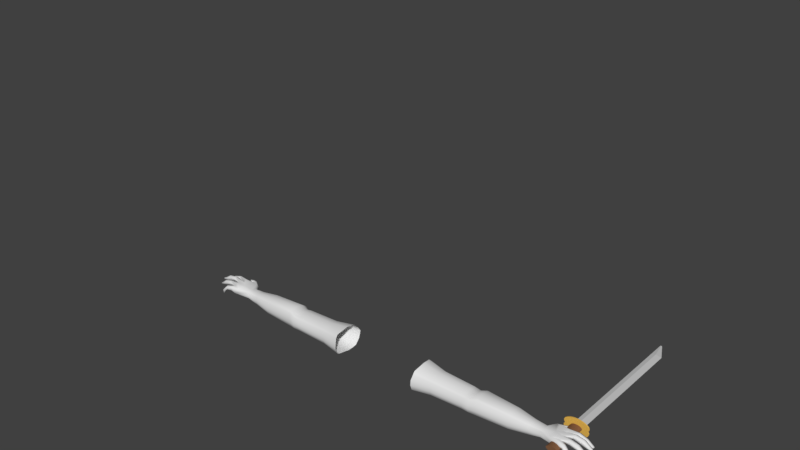 # Source: sword_arms.blend  (saved by Blender 2.77.0; exported with 4.5.12 LTS)
import bpy
from mathutils import Matrix  # noqa: F401  (used for matrix-valued properties, if any)

bpy.ops.wm.read_factory_settings(use_empty=True)
scene = bpy.context.scene
scene.name = 'Scene'

# ---- collections
col_collection_1 = bpy.data.collections.new('Collection 1'); scene.collection.children.link(col_collection_1)

# ---- materials (node trees are filled in below, after node groups)
mat_hilt = bpy.data.materials.new('Hilt')
mat_hilt.alpha_threshold = 0.0
mat_hilt.use_transparent_shadow = False
mat_hilt.diffuse_color = (0.2346, 0.1119, 0.05448, 1.0)
mat_hilt.roughness = 0.5
mat_hilt.specular_intensity = 0.0
mat_blade = bpy.data.materials.new('Blade')
mat_blade.alpha_threshold = 0.0
mat_blade.use_transparent_shadow = False
mat_blade.diffuse_color = (0.5705, 0.5705, 0.5705, 1.0)
mat_blade.roughness = 0.5
mat_blade.specular_intensity = 1.0
mat_guard = bpy.data.materials.new('Guard')
mat_guard.alpha_threshold = 0.0
mat_guard.use_transparent_shadow = False
mat_guard.diffuse_color = (0.8, 0.4799, 0.09022, 1.0)
mat_guard.specular_color = (1.0, 0.6784, 0.1371)
mat_guard.roughness = 0.5
mat_guard.specular_intensity = 1.0
mat_material_013 = bpy.data.materials.new('Material.013')
mat_material_013.alpha_threshold = 0.0
mat_material_013.use_transparent_shadow = False
mat_material_013.roughness = 0.5
mat_material_013.specular_intensity = 0.0

# ---- material node trees

# ---- world
world_world = bpy.data.worlds.new('World'); scene.world = world_world
world_world.color = (0.05088, 0.05088, 0.05088)
world_world.use_sun_shadow = False
world_world.sun_shadow_jitter_overblur = 0.0
world_world.cycles.sampling_method = 'MANUAL'

# ---- meshes
me_cylinder = bpy.data.meshes.new('Cylinder')
me_cylinder.from_pydata([(-0.03068, 0.1971, 0.475), (-0.03068, 0.1971, 5.475), (-0.07823, 0.4123, 0.475), (-0.07823, 0.4123, 5.475), (-0.06007, 0.5589, 0.475), (-0.06007, 0.5589, 5.475), (-0.00129, 0.5589, 0.475), (-0.00129, 0.5589, 5.475), (0.01687, 0.4123, 0.475), (0.01687, 0.4123, 5.475), (-0.0385, 0.5516, 6.12), (-0.03068, 0.5162, 6.12), (-0.03551, 0.5757, 6.12), (-0.02585, 0.5757, 6.12), (-0.02286, 0.5516, 6.12), (-0.03068, 0.7971, 0.455), (-0.03068, 0.7971, 0.495), (0.02785, 0.8375, 0.455), (0.02785, 0.8375, 0.495), (0.08413, 0.834, 0.455), (0.08413, 0.834, 0.495), (0.136, 0.8128, 0.455), (0.136, 0.8128, 0.495), (0.1815, 0.7507, 0.455), (0.1815, 0.7507, 0.495), (0.2188, 0.6749, 0.455), (0.2188, 0.6749, 0.495), (0.2465, 0.5884, 0.455), (0.2465, 0.5884, 0.495), (0.2636, 0.4946, 0.455), (0.2636, 0.4946, 0.495), (0.2693, 0.3971, 0.455), (0.2693, 0.3971, 0.495), (0.2636, 0.2996, 0.455), (0.2636, 0.2996, 0.495), (0.2465, 0.2058, 0.455), (0.2465, 0.2058, 0.495), (0.2188, 0.1193, 0.455), (0.2188, 0.1193, 0.495), (0.1815, 0.04355, 0.455), (0.1815, 0.04355, 0.495), (0.136, -0.01863, 0.455), (0.136, -0.01863, 0.495), (0.08413, -0.03984, 0.455), (0.08413, -0.03984, 0.495), (0.02785, -0.04329, 0.455), (0.02785, -0.04329, 0.495), (-0.03068, -0.002897, 0.455), (-0.03068, -0.002897, 0.495), (-0.08921, -0.04329, 0.455), (-0.08921, -0.04329, 0.495), (-0.1455, -0.03984, 0.455), (-0.1455, -0.03984, 0.495), (-0.1974, -0.01863, 0.455), (-0.1974, -0.01863, 0.495), (-0.2428, 0.04355, 0.455), (-0.2428, 0.04355, 0.495), (-0.2801, 0.1193, 0.455), (-0.2801, 0.1193, 0.495), (-0.3078, 0.2058, 0.455), (-0.3078, 0.2058, 0.495), (-0.3249, 0.2996, 0.455), (-0.3249, 0.2996, 0.495), (-0.3307, 0.3971, 0.455), (-0.3307, 0.3971, 0.495), (-0.3249, 0.4946, 0.455), (-0.3249, 0.4946, 0.495), (-0.3078, 0.5884, 0.455), (-0.3078, 0.5884, 0.495), (-0.2801, 0.6749, 0.455), (-0.2801, 0.6749, 0.495), (-0.2428, 0.7507, 0.455), (-0.2428, 0.7507, 0.495), (-0.1974, 0.8128, 0.455), (-0.1974, 0.8128, 0.495), (-0.1455, 0.834, 0.455), (-0.1455, 0.834, 0.495), (-0.08921, 0.8375, 0.455), (-0.08921, 0.8375, 0.495), (-0.03068, 0.5971, -0.925), (-0.03068, 0.5971, 0.475), (-0.01117, 0.5933, -0.925), (-0.01117, 0.5933, 0.475), (0.007589, 0.5819, -0.925), (0.007589, 0.5819, 0.475), (0.02488, 0.5634, -0.925), (0.02488, 0.5634, 0.475), (0.04003, 0.5385, -0.925), (0.04003, 0.5385, 0.475), (0.05247, 0.5082, -0.925), (0.05247, 0.5082, 0.475), (0.06171, 0.4736, -0.925), (0.06171, 0.4736, 0.475), (0.0674, 0.4361, -0.925), (0.0674, 0.4361, 0.475), (0.06932, 0.3971, -0.925), (0.06932, 0.3971, 0.475), (0.0674, 0.3581, -0.925), (0.0674, 0.3581, 0.475), (0.06171, 0.3206, -0.925), (0.06171, 0.3206, 0.475), (0.05247, 0.286, -0.925), (0.05247, 0.286, 0.475), (0.04003, 0.2557, -0.925), (0.04003, 0.2557, 0.475), (0.02488, 0.2308, -0.925), (0.02488, 0.2308, 0.475), (0.007589, 0.2123, -0.925), (0.007589, 0.2123, 0.475), (-0.01117, 0.2009, -0.925), (-0.01117, 0.2009, 0.475), (-0.03068, 0.1971, -0.925), (-0.03068, 0.1971, 0.475), (-0.05019, 0.2009, -0.925), (-0.05019, 0.2009, 0.475), (-0.06895, 0.2123, -0.925), (-0.06895, 0.2123, 0.475), (-0.08624, 0.2308, -0.925), (-0.08624, 0.2308, 0.475), (-0.1014, 0.2557, -0.925), (-0.1014, 0.2557, 0.475), (-0.1138, 0.286, -0.925), (-0.1138, 0.286, 0.475), (-0.1231, 0.3206, -0.925), (-0.1231, 0.3206, 0.475), (-0.1288, 0.3581, -0.925), (-0.1288, 0.3581, 0.475), (-0.1307, 0.3971, -0.925), (-0.1307, 0.3971, 0.475), (-0.1288, 0.4361, -0.925), (-0.1288, 0.4361, 0.475), (-0.1231, 0.4736, -0.925), (-0.1231, 0.4736, 0.475), (-0.1138, 0.5082, -0.925), (-0.1138, 0.5082, 0.475), (-0.1014, 0.5385, -0.925), (-0.1014, 0.5385, 0.475), (-0.08624, 0.5634, -0.925), (-0.08624, 0.5634, 0.475), (-0.06895, 0.5819, -0.925), (-0.06895, 0.5819, 0.475), (-0.05019, 0.5933, -0.925), (-0.05019, 0.5933, 0.475)], [], [(0, 1, 3, 2), (2, 3, 5, 4), (4, 5, 7, 6), (9, 7, 13, 14), (6, 7, 9, 8), (8, 9, 1, 0), (0, 2, 4, 6, 8), (10, 11, 14, 13, 12), (5, 3, 10, 12), (1, 9, 14, 11), (3, 1, 11, 10), (7, 5, 12, 13), (15, 16, 18, 17), (17, 18, 20, 19), (19, 20, 22, 21), (21, 22, 24, 23), (23, 24, 26, 25), (25, 26, 28, 27), (27, 28, 30, 29), (29, 30, 32, 31), (31, 32, 34, 33), (33, 34, 36, 35), (35, 36, 38, 37), (37, 38, 40, 39), (39, 40, 42, 41), (41, 42, 44, 43), (43, 44, 46, 45), (45, 46, 48, 47), (47, 48, 50, 49), (49, 50, 52, 51), (51, 52, 54, 53), (53, 54, 56, 55), (55, 56, 58, 57), (57, 58, 60, 59), (59, 60, 62, 61), (61, 62, 64, 63), (63, 64, 66, 65), (65, 66, 68, 67), (67, 68, 70, 69), (69, 70, 72, 71), (71, 72, 74, 73), (73, 74, 76, 75), (18, 16, 78, 76, 74, 72, 70, 68, 66, 64, 62, 60, 58, 56, 54, 52, 50, 48, 46, 44, 42, 40, 38, 36, 34, 32, 30, 28, 26, 24, 22, 20), (75, 76, 78, 77), (77, 78, 16, 15), (15, 17, 19, 21, 23, 25, 27, 29, 31, 33, 35, 37, 39, 41, 43, 45, 47, 49, 51, 53, 55, 57, 59, 61, 63, 65, 67, 69, 71, 73, 75, 77), (79, 80, 82, 81), (81, 82, 84, 83), (83, 84, 86, 85), (85, 86, 88, 87), (87, 88, 90, 89), (89, 90, 92, 91), (91, 92, 94, 93), (93, 94, 96, 95), (95, 96, 98, 97), (97, 98, 100, 99), (99, 100, 102, 101), (101, 102, 104, 103), (103, 104, 106, 105), (105, 106, 108, 107), (107, 108, 110, 109), (109, 110, 112, 111), (111, 112, 114, 113), (113, 114, 116, 115), (115, 116, 118, 117), (117, 118, 120, 119), (119, 120, 122, 121), (121, 122, 124, 123), (123, 124, 126, 125), (125, 126, 128, 127), (127, 128, 130, 129), (129, 130, 132, 131), (131, 132, 134, 133), (133, 134, 136, 135), (135, 136, 138, 137), (137, 138, 140, 139), (82, 80, 142, 140, 138, 136, 134, 132, 130, 128, 126, 124, 122, 120, 118, 116, 114, 112, 110, 108, 106, 104, 102, 100, 98, 96, 94, 92, 90, 88, 86, 84), (139, 140, 142, 141), (141, 142, 80, 79), (79, 81, 83, 85, 87, 89, 91, 93, 95, 97, 99, 101, 103, 105, 107, 109, 111, 113, 115, 117, 119, 121, 123, 125, 127, 129, 131, 133, 135, 137, 139, 141)])
me_cylinder.polygons.foreach_set('material_index', [1, 1, 1, 1, 1, 1, 1, 1, 1, 1, 1, 1, 2, 2, 2, 2, 2, 2, 2, 2, 2, 2, 2, 2, 2, 2, 2, 2, 2, 2, 2, 2, 2, 2, 2, 2, 2, 2, 2, 2, 2, 2, 2, 2, 2, 2, 0, 0, 0, 0, 0, 0, 0, 0, 0, 0, 0, 0, 0, 0, 0, 0, 0, 0, 0, 0, 0, 0, 0, 0, 0, 0, 0, 0, 0, 0, 0, 0, 0, 0])
me_cylinder.materials.append(mat_hilt)
me_cylinder.materials.append(mat_blade)
me_cylinder.materials.append(mat_guard)
me_cylinder.use_remesh_preserve_volume = False
me_cylinder.use_remesh_preserve_attributes = False
me_cylinder.use_mirror_vertex_groups = False
me_cylinder.update()
me_cube_005 = bpy.data.meshes.new('Cube.005')
me_cube_005.from_pydata([(32.86, 36.41, -0.1865), (32.85, 36.46, -1.051), (32.85, 36.11, -2.056), (32.87, 35.07, -2.64), (32.89, 34.22, -2.871), (32.92, 33.19, -2.887), (32.79, 32.47, -2.599), (32.81, 31.85, -1.751), (32.93, 31.87, 0.3454), (32.93, 31.29, -0.5528), (32.93, 32.82, 1.15), (33.04, 34.29, 1.36), (33.04, 35.68, 1.18), (33.03, 36.05, 0.7769), (39.78, 35.5, -0.3781), (39.77, 35.53, -0.9114), (39.77, 35.31, -1.156), (39.79, 34.67, -1.516), (39.8, 34.14, -1.658), (39.82, 33.51, -1.668), (39.74, 33.07, -1.491), (39.75, 32.68, -1.129), (39.82, 32.7, -0.05), (39.82, 32.34, -0.604), (39.82, 33.28, 0.4466), (39.89, 34.19, 0.576), (39.89, 35.05, 0.465), (39.88, 35.28, 0.2161), (41.0, 31.63, 0.5451), (42.3, 34.24, 0.8586), (42.3, 35.99, 0.7197), (43.94, 31.7, 0.6967), (44.02, 34.24, 0.8586), (44.02, 36.6, 0.7197), (44.02, 35.62, 0.7892), (45.59, 36.97, 0.4353), (45.6, 36.0, 0.5047), (46.5, 37.1, -0.4926), (46.5, 36.13, -0.4231), (46.86, 36.92, -1.461), (46.86, 36.31, -1.417), (45.92, 34.4, 0.9164), (45.92, 35.39, 0.847), (47.64, 34.42, 0.5075), (47.64, 35.41, 0.438), (49.12, 34.57, -0.4228), (49.11, 35.23, -0.4692), (43.98, 32.97, 0.7777), (46.08, 33.92, 1.225), (46.03, 32.88, 1.144), (47.99, 33.84, 0.8586), (47.95, 32.83, 0.7777), (49.77, 33.75, 0.0009842), (49.74, 33.22, -0.04945), (41.8, 35.51, -0.9699), (41.81, 34.15, -0.9492), (42.27, 32.28, -1.387), (41.82, 33.42, -1.057), (41.8, 34.83, -1.059), (46.56, 36.92, -1.461), (46.56, 36.31, -1.417), (46.08, 37.1, -0.7016), (46.08, 36.13, -0.6321), (45.33, 36.96, -0.01274), (45.33, 36.13, 0.05671), (44.12, 36.8, 0.08466), (44.12, 35.91, 0.1541), (43.14, 36.63, -0.3364), (43.14, 35.75, -0.6036), (36.96, 32.47, -1.461), (37.05, 32.07, -0.6088), (36.94, 32.91, -2.064), (37.04, 33.42, -2.125), (36.99, 35.71, -0.3484), (37.11, 35.46, 0.3365), (37.05, 32.48, 0.02972), (36.99, 35.75, -0.9631), (37.05, 33.16, 0.6021), (36.99, 35.5, -1.677), (37.12, 34.2, 0.7512), (37.01, 34.76, -1.98), (37.12, 35.2, 0.6233), (37.02, 34.15, -2.113), (46.08, 31.44, 0.6967), (46.12, 32.58, 0.7777), (47.85, 31.46, 0.1303), (47.89, 32.47, 0.2113), (49.06, 31.52, -0.7324), (49.09, 32.16, -0.6808), (49.0, 34.57, -0.7738), (49.0, 35.23, -0.8201), (47.6, 34.41, -0.1023), (47.6, 35.4, -0.1718), (46.01, 34.41, 0.2723), (46.01, 35.4, 0.2028), (44.22, 34.41, 0.2723), (44.22, 35.4, 0.2028), (43.22, 34.41, -0.4874), (49.77, 33.75, -0.4109), (49.74, 33.22, -0.4613), (47.95, 33.91, 0.176), (47.91, 33.06, 0.09501), (46.02, 33.91, 0.6864), (45.98, 33.06, 0.6054), (44.02, 34.05, 0.2809), (43.97, 33.06, 0.1999), (48.95, 31.52, -1.128), (42.97, 33.06, -0.411), (48.97, 32.16, -1.077), (47.58, 31.46, -0.3663), (47.62, 32.47, -0.2853), (45.99, 31.46, 0.08878), (46.04, 32.47, 0.1698), (43.98, 31.64, 0.08878), (44.02, 32.47, 0.1698), (42.86, 31.64, -0.5771), (42.32, 31.66, 0.6131), (40.49, 31.8, -1.112), (40.56, 31.45, -0.2479), (41.33, 31.3, -0.773), (41.22, 30.96, -0.2479), (40.82, 31.85, -1.43), (42.87, 29.92, -0.8334), (42.77, 29.88, -0.3083), (43.62, 30.1, -0.661), (43.51, 30.06, -0.1359), (44.38, 30.09, -0.592), (44.28, 30.05, -0.06689), (44.38, 30.49, -0.592), (44.28, 30.46, -0.06689), (43.61, 30.78, -0.592), (43.5, 30.74, -0.06689), (42.96, 30.75, -0.592), (42.86, 30.71, -0.06689), (43.51, 30.06, -0.02792), (42.77, 30.11, -0.1017), (41.63, 31.65, 0.5777), (44.54, 30.28, -0.592), (44.43, 30.24, -0.06689), (42.81, 30.4, -0.08505), (43.51, 30.39, -0.006843), (42.06, 31.1, -0.9557), (42.91, 30.31, -0.8771), (43.61, 30.43, -0.7148), (43.96, 32.33, 1.079), (42.05, 32.85, -1.419), (46.1, 32.01, 0.9963), (47.87, 31.97, 0.3929), (49.4, 31.92, -0.7066), (49.12, 32.0, -1.221), (47.6, 31.97, -0.3882), (46.02, 31.97, -0.0592), (44.0, 32.05, -0.0595), (42.77, 32.25, -0.6991), (44.0, 33.6, 1.138), (46.06, 33.4, 1.471), (47.97, 33.34, 1.105), (49.91, 33.48, -0.09457), (41.82, 33.79, -0.8165), (49.91, 33.48, -0.5065), (47.93, 33.48, -0.004886), (46.0, 33.48, 0.5055), (44.0, 33.55, 0.2402), (43.1, 33.73, -0.449), (44.02, 34.93, 1.035), (45.92, 34.9, 1.093), (47.64, 34.91, 0.6841), (49.3, 34.9, -0.446), (41.81, 34.49, -1.004), (49.06, 34.9, -0.958), (47.6, 34.9, -0.276), (46.01, 34.9, 0.09862), (44.22, 34.9, 0.2376), (43.18, 35.08, -0.4851), (44.02, 36.11, 0.9622), (45.59, 36.48, 0.6777), (46.5, 36.62, -0.2501), (46.94, 36.62, -1.571), (41.8, 35.17, -1.014), (46.64, 36.62, -1.571), (46.08, 36.62, -0.7634), (45.33, 36.54, -0.0746), (44.12, 36.35, 0.1194), (43.14, 36.19, -0.538), (43.13, 33.29, 0.969), (32.86, 35.54, -2.38), (39.78, 34.96, -1.356), (42.4, 35.24, -0.8563), (42.4, 36.01, -0.688), (37.0, 35.09, -1.845), (42.44, 34.27, -0.7437), (42.33, 33.26, -0.7693), (42.61, 31.99, -1.177), (42.37, 32.58, -1.099), (42.39, 33.76, -0.653), (42.42, 34.75, -0.7731), (42.4, 35.62, -0.8024), (25.21, 36.81, -0.04576), (25.2, 36.87, -1.071), (25.2, 36.46, -2.262), (25.23, 35.23, -2.955), (25.25, 34.22, -3.062), (25.29, 33.0, -3.081), (25.13, 32.15, -2.907), (25.16, 31.41, -1.901), (25.3, 31.43, 0.585), (25.24, 31.0, -0.5445), (25.3, 32.56, 1.424), (25.43, 34.3, 1.788), (25.43, 35.96, 1.575), (25.41, 36.4, 1.097), (25.22, 35.78, -2.647), (23.84, 37.12, -0.2315), (23.83, 37.16, -1.045), (23.83, 36.84, -1.99), (23.85, 35.02, -2.54), (23.87, 34.22, -2.756), (23.9, 33.25, -2.772), (23.77, 32.58, -2.501), (23.79, 31.99, -1.703), (23.91, 32.01, 0.2688), (23.91, 31.46, -0.576), (23.91, 32.9, 1.026), (24.01, 34.29, 1.223), (24.01, 36.44, 1.054), (24.0, 36.78, 0.6746), (23.84, 36.3, -2.295), (22.31, 37.05, -0.2315), (22.31, 37.1, -1.045), (22.31, 36.77, -1.99), (22.33, 34.96, -2.54), (22.35, 34.15, -2.756), (22.37, 33.18, -2.772), (22.25, 32.51, -2.501), (22.27, 31.75, -1.703), (22.38, 31.77, 0.2688), (22.38, 31.22, -0.576), (22.39, 32.84, 1.296), (22.49, 34.22, 1.467), (22.49, 36.37, 1.153), (22.47, 36.72, 0.6746), (22.32, 36.23, -2.295), (14.68, 37.28, -0.1709), (14.67, 37.34, -1.058), (14.67, 36.98, -2.088), (14.7, 35.0, -2.687), (14.72, 34.12, -2.924), (14.74, 33.07, -2.941), (14.61, 32.33, -2.645), (14.63, 31.5, -1.775), (14.75, 31.52, 0.3746), (14.75, 30.93, -0.5465), (14.76, 32.69, 1.494), (14.87, 34.2, 1.681), (14.87, 36.54, 1.338), (14.85, 36.92, 0.817), (14.69, 36.39, -2.42), (10.28, 38.05, 0.02782), (10.27, 38.12, -1.099), (10.27, 37.67, -2.409), (10.3, 35.15, -3.171), (10.33, 34.03, -3.472), (10.36, 32.69, -3.493), (10.19, 31.76, -3.118), (10.22, 30.7, -2.012), (10.38, 30.73, 0.7213), (10.38, 29.97, -0.4497), (10.38, 32.21, 2.145), (10.52, 34.13, 2.382), (10.52, 37.11, 1.947), (10.5, 37.59, 1.284), (10.29, 36.92, -2.832), (-32.86, 36.41, -0.1865), (-32.85, 36.46, -1.051), (-32.85, 36.11, -2.056), (-32.87, 35.07, -2.64), (-32.89, 34.22, -2.871), (-32.92, 33.19, -2.887), (-32.79, 32.47, -2.599), (-32.81, 31.85, -1.751), (-32.93, 31.87, 0.3454), (-32.93, 31.29, -0.5528), (-32.93, 32.82, 1.15), (-33.04, 34.29, 1.36), (-33.04, 35.68, 1.18), (-33.03, 36.05, 0.7769), (-39.78, 35.5, -0.3781), (-39.77, 35.53, -0.9114), (-39.77, 35.31, -1.156), (-39.79, 34.67, -1.516), (-39.8, 34.14, -1.658), (-39.82, 33.51, -1.668), (-39.74, 33.07, -1.491), (-39.75, 32.68, -1.129), (-39.82, 32.7, -0.05), (-39.82, 32.34, -0.604), (-39.82, 33.28, 0.4466), (-39.89, 34.19, 0.576), (-39.89, 35.05, 0.465), (-39.88, 35.28, 0.2161), (-41.0, 31.63, 0.5451), (-42.3, 34.24, 0.8586), (-42.3, 35.99, 0.7197), (-43.94, 31.7, 0.6967), (-44.02, 34.24, 0.8586), (-44.02, 36.6, 0.7197), (-44.02, 35.62, 0.7892), (-45.59, 36.97, 0.4353), (-45.6, 36.0, 0.5047), (-46.5, 37.1, -0.4926), (-46.5, 36.13, -0.4231), (-46.86, 36.92, -1.461), (-46.86, 36.31, -1.417), (-45.92, 34.4, 0.9164), (-45.92, 35.39, 0.847), (-47.64, 34.42, 0.5074), (-47.64, 35.41, 0.438), (-49.12, 34.57, -0.4228), (-49.11, 35.23, -0.4692), (-43.98, 32.97, 0.7777), (-46.08, 33.92, 1.225), (-46.03, 32.88, 1.144), (-47.99, 33.84, 0.8586), (-47.95, 32.83, 0.7777), (-49.77, 33.75, 0.0009832), (-49.74, 33.22, -0.04945), (-41.8, 35.51, -0.9699), (-41.81, 34.15, -0.9492), (-42.27, 32.28, -1.387), (-41.82, 33.42, -1.057), (-41.8, 34.83, -1.059), (-46.56, 36.92, -1.461), (-46.56, 36.31, -1.417), (-46.08, 37.1, -0.7016), (-46.08, 36.13, -0.6321), (-45.33, 36.96, -0.01274), (-45.33, 36.13, 0.05671), (-44.12, 36.8, 0.08466), (-44.12, 35.91, 0.1541), (-43.14, 36.63, -0.3364), (-43.14, 35.75, -0.6036), (-36.96, 32.47, -1.461), (-37.05, 32.07, -0.6088), (-36.94, 32.91, -2.064), (-37.04, 33.42, -2.125), (-36.99, 35.71, -0.3484), (-37.11, 35.46, 0.3365), (-37.05, 32.48, 0.02972), (-36.99, 35.75, -0.9631), (-37.05, 33.16, 0.6021), (-36.99, 35.5, -1.677), (-37.12, 34.2, 0.7512), (-37.01, 34.76, -1.98), (-37.12, 35.2, 0.6233), (-37.02, 34.15, -2.113), (-46.08, 31.44, 0.6967), (-46.12, 32.58, 0.7777), (-47.85, 31.46, 0.1303), (-47.89, 32.47, 0.2113), (-49.06, 31.52, -0.7324), (-49.09, 32.16, -0.6809), (-49.0, 34.57, -0.7738), (-49.0, 35.23, -0.8201), (-47.6, 34.41, -0.1023), (-47.6, 35.4, -0.1718), (-46.01, 34.41, 0.2723), (-46.01, 35.4, 0.2028), (-44.22, 34.41, 0.2723), (-44.22, 35.4, 0.2028), (-43.22, 34.41, -0.4874), (-49.77, 33.75, -0.4109), (-49.74, 33.22, -0.4613), (-47.95, 33.91, 0.176), (-47.91, 33.06, 0.095), (-46.02, 33.91, 0.6864), (-45.98, 33.06, 0.6054), (-44.02, 34.05, 0.2809), (-43.97, 33.06, 0.1999), (-48.95, 31.52, -1.128), (-42.97, 33.06, -0.411), (-48.97, 32.16, -1.077), (-47.58, 31.46, -0.3663), (-47.62, 32.47, -0.2853), (-45.99, 31.46, 0.08878), (-46.04, 32.47, 0.1697), (-43.98, 31.64, 0.08878), (-44.02, 32.47, 0.1698), (-42.86, 31.64, -0.5771), (-42.32, 31.66, 0.6131), (-40.49, 31.8, -1.112), (-40.56, 31.45, -0.2479), (-41.33, 31.3, -0.773), (-41.22, 30.96, -0.2479), (-40.82, 31.85, -1.43), (-42.87, 29.92, -0.8334), (-42.77, 29.88, -0.3083), (-43.62, 30.1, -0.661), (-43.51, 30.06, -0.1359), (-44.38, 30.09, -0.592), (-44.28, 30.05, -0.06689), (-44.38, 30.49, -0.592), (-44.28, 30.46, -0.06689), (-43.61, 30.78, -0.592), (-43.5, 30.74, -0.06689), (-42.96, 30.75, -0.592), (-42.86, 30.71, -0.06689), (-43.51, 30.06, -0.02792), (-42.77, 30.11, -0.1017), (-41.63, 31.65, 0.5777), (-44.54, 30.28, -0.592), (-44.43, 30.24, -0.06689), (-42.81, 30.4, -0.08505), (-43.51, 30.39, -0.006843), (-42.06, 31.1, -0.9557), (-42.91, 30.31, -0.8771), (-43.61, 30.43, -0.7148), (-43.96, 32.33, 1.079), (-42.05, 32.85, -1.419), (-46.1, 32.01, 0.9963), (-47.87, 31.97, 0.3929), (-49.4, 31.92, -0.7066), (-49.12, 32.0, -1.221), (-47.6, 31.97, -0.3882), (-46.02, 31.97, -0.05921), (-44.0, 32.05, -0.0595), (-42.77, 32.25, -0.6991), (-44.0, 33.6, 1.138), (-46.06, 33.4, 1.471), (-47.97, 33.34, 1.105), (-49.91, 33.48, -0.09457), (-41.82, 33.79, -0.8165), (-49.91, 33.48, -0.5065), (-47.93, 33.48, -0.004886), (-46.0, 33.48, 0.5055), (-44.0, 33.55, 0.2402), (-43.1, 33.73, -0.449), (-44.02, 34.93, 1.035), (-45.92, 34.9, 1.093), (-47.64, 34.91, 0.6841), (-49.3, 34.9, -0.446), (-41.81, 34.49, -1.004), (-49.06, 34.9, -0.958), (-47.6, 34.9, -0.276), (-46.01, 34.9, 0.09862), (-44.22, 34.9, 0.2376), (-43.18, 35.08, -0.4851), (-44.02, 36.11, 0.9622), (-45.59, 36.48, 0.6777), (-46.5, 36.62, -0.2501), (-46.94, 36.62, -1.571), (-41.8, 35.17, -1.014), (-46.64, 36.62, -1.571), (-46.08, 36.62, -0.7634), (-45.33, 36.54, -0.07461), (-44.12, 36.35, 0.1194), (-43.14, 36.19, -0.538), (-43.13, 33.29, 0.969), (-32.86, 35.54, -2.38), (-39.78, 34.96, -1.356), (-42.4, 35.24, -0.8563), (-42.4, 36.01, -0.688), (-37.0, 35.09, -1.845), (-42.44, 34.27, -0.7437), (-42.33, 33.26, -0.7693), (-42.61, 31.99, -1.177), (-42.37, 32.58, -1.099), (-42.39, 33.76, -0.653), (-42.42, 34.75, -0.7731), (-42.4, 35.62, -0.8024), (-25.21, 36.81, -0.04576), (-25.2, 36.87, -1.071), (-25.2, 36.46, -2.262), (-25.23, 35.23, -2.955), (-25.25, 34.22, -3.062), (-25.29, 33.0, -3.081), (-25.13, 32.15, -2.907), (-25.16, 31.41, -1.901), (-25.3, 31.43, 0.585), (-25.24, 31.0, -0.5445), (-25.3, 32.56, 1.424), (-25.43, 34.3, 1.788), (-25.43, 35.96, 1.575), (-25.41, 36.4, 1.097), (-25.22, 35.78, -2.647), (-23.84, 37.12, -0.2315), (-23.83, 37.16, -1.045), (-23.83, 36.84, -1.99), (-23.85, 35.02, -2.54), (-23.87, 34.22, -2.756), (-23.9, 33.25, -2.772), (-23.77, 32.58, -2.501), (-23.79, 31.99, -1.703), (-23.91, 32.01, 0.2688), (-23.91, 31.46, -0.576), (-23.91, 32.9, 1.026), (-24.01, 34.29, 1.223), (-24.01, 36.44, 1.054), (-24.0, 36.78, 0.6746), (-23.84, 36.3, -2.295), (-22.31, 37.05, -0.2315), (-22.31, 37.1, -1.045), (-22.31, 36.77, -1.99), (-22.33, 34.96, -2.54), (-22.35, 34.15, -2.756), (-22.37, 33.18, -2.772), (-22.25, 32.51, -2.501), (-22.27, 31.75, -1.703), (-22.38, 31.77, 0.2688), (-22.38, 31.22, -0.576), (-22.39, 32.84, 1.296), (-22.49, 34.22, 1.467), (-22.49, 36.37, 1.153), (-22.47, 36.72, 0.6746), (-22.32, 36.23, -2.295), (-14.68, 37.28, -0.1709), (-14.67, 37.34, -1.058), (-14.67, 36.98, -2.088), (-14.7, 35.0, -2.687), (-14.72, 34.12, -2.924), (-14.74, 33.07, -2.941), (-14.61, 32.33, -2.645), (-14.63, 31.5, -1.775), (-14.75, 31.52, 0.3746), (-14.75, 30.93, -0.5465), (-14.76, 32.69, 1.494), (-14.87, 34.2, 1.681), (-14.87, 36.54, 1.338), (-14.85, 36.92, 0.817), (-14.69, 36.39, -2.42), (-10.28, 38.05, 0.02782), (-10.27, 38.12, -1.099), (-10.27, 37.67, -2.409), (-10.3, 35.15, -3.171), (-10.33, 34.03, -3.472), (-10.36, 32.69, -3.493), (-10.19, 31.76, -3.118), (-10.22, 30.7, -2.012), (-10.38, 30.73, 0.7213), (-10.38, 29.97, -0.4497), (-10.38, 32.21, 2.145), (-10.52, 34.13, 2.382), (-10.52, 37.11, 1.947), (-10.5, 37.59, 1.284), (-10.29, 36.92, -2.832)], [], [(70, 23, 21, 69), (71, 20, 19, 72), (73, 14, 27, 74), (69, 21, 20, 71), (75, 22, 23, 70), (76, 15, 14, 73), (77, 24, 22, 75), (78, 16, 15, 76), (79, 25, 24, 77), (189, 186, 16, 78), (81, 26, 25, 79), (82, 18, 17, 80), (74, 27, 26, 81), (72, 19, 18, 82), (26, 30, 29, 25), (25, 29, 28, 24), (29, 136, 28), (31, 116, 144), (174, 175, 36, 34), (175, 176, 38, 36), (176, 177, 40, 38), (164, 165, 41, 32), (165, 166, 43, 41), (166, 167, 45, 43), (154, 155, 49, 47), (155, 156, 51, 49), (156, 157, 53, 51), (19, 56, 145, 57, 158, 55, 18), (18, 55, 168, 58, 178, 54, 17), (177, 179, 60, 40), (179, 180, 62, 60), (180, 181, 64, 62), (181, 182, 66, 64), (182, 183, 68, 66), (196, 178, 58, 187), (5, 72, 82, 4), (13, 74, 81, 12), (4, 82, 80, 3), (12, 81, 79, 11), (185, 189, 78, 2), (11, 79, 77, 10), (2, 78, 76, 1), (10, 77, 75, 8), (1, 76, 73, 0), (8, 75, 70, 9), (7, 69, 71, 6), (0, 73, 74, 13), (6, 71, 72, 5), (9, 70, 69, 7), (144, 146, 83, 31), (146, 147, 85, 83), (147, 148, 87, 85), (39, 37, 61, 59), (37, 35, 63, 61), (35, 33, 65, 63), (33, 30, 67, 65), (186, 17, 54, 188), (16, 67, 15), (15, 67, 14), (27, 14, 67), (27, 67, 30, 26), (34, 36, 64, 66), (36, 38, 62, 64), (38, 40, 60, 62), (167, 169, 89, 45), (169, 170, 91, 89), (170, 171, 93, 91), (171, 172, 95, 93), (68, 96, 66), (66, 96, 34), (42, 34, 96, 94), (44, 42, 94, 92), (46, 44, 92, 90), (43, 45, 89, 91), (41, 43, 91, 93), (32, 41, 93, 95), (195, 190, 97, 173), (172, 173, 97, 95), (157, 159, 99, 53), (159, 160, 101, 99), (160, 161, 103, 101), (161, 162, 105, 103), (104, 32, 95), (95, 97, 104), (48, 32, 104, 102), (50, 48, 102, 100), (52, 50, 100, 98), (194, 191, 107, 163), (162, 163, 107, 105), (47, 49, 103, 105), (49, 51, 101, 103), (51, 53, 99, 101), (148, 149, 106, 87), (149, 150, 109, 106), (150, 151, 111, 109), (151, 152, 113, 111), (31, 83, 111, 113), (83, 85, 109, 111), (85, 87, 106, 109), (105, 114, 47), (107, 114, 105), (84, 47, 114, 112), (86, 84, 112, 110), (88, 86, 110, 108), (19, 20, 56), (56, 20, 121), (193, 192, 115, 153), (152, 153, 115, 113), (24, 28, 22), (22, 28, 23), (116, 31, 113, 115), (23, 118, 117, 21), (118, 120, 119, 117), (23, 28, 118), (117, 121, 21), (119, 121, 117), (21, 121, 20), (121, 119, 56), (120, 123, 122, 119), (123, 125, 124, 122), (125, 127, 126, 124), (138, 129, 128, 137), (129, 131, 130, 128), (131, 133, 132, 130), (133, 116, 115, 132), (118, 28, 120), (140, 134, 135, 139), (120, 28, 135, 123), (136, 116, 133, 139), (134, 125, 123, 135), (125, 134, 127), (138, 140, 131, 129), (119, 141, 56), (141, 142, 132, 115), (142, 143, 130, 132), (143, 137, 128, 130), (124, 126, 137, 143), (122, 124, 143, 142), (119, 122, 142, 141), (127, 134, 140, 138), (28, 136, 139, 135), (131, 140, 139, 133), (127, 138, 137, 126), (115, 192, 56, 141), (114, 107, 153, 152), (191, 193, 153, 107), (112, 114, 152, 151), (110, 112, 151, 150), (108, 110, 150, 149), (88, 108, 149, 148), (86, 88, 148, 147), (84, 86, 147, 146), (47, 84, 146, 144), (104, 97, 163, 162), (190, 194, 163, 97), (102, 104, 162, 161), (100, 102, 161, 160), (98, 100, 160, 159), (52, 98, 159, 157), (50, 52, 157, 156), (48, 50, 156, 155), (32, 48, 155, 154), (96, 68, 173, 172), (187, 195, 173, 68), (94, 96, 172, 171), (92, 94, 171, 170), (90, 92, 170, 169), (46, 90, 169, 167), (44, 46, 167, 166), (42, 44, 166, 165), (34, 42, 165, 164), (188, 54, 178, 196), (65, 67, 183, 182), (63, 65, 182, 181), (61, 63, 181, 180), (59, 61, 180, 179), (39, 59, 179, 177), (37, 39, 177, 176), (35, 37, 176, 175), (33, 35, 175, 174), (116, 136, 144), (144, 184, 47), (136, 29, 184, 144), (154, 47, 184), (154, 184, 29, 32), (164, 32, 29), (164, 30, 34), (174, 34, 30), (33, 174, 30), (29, 30, 164), (67, 188, 196, 183), (58, 168, 195, 187), (55, 158, 194, 190), (57, 145, 193, 191), (145, 56, 192, 193), (158, 57, 191, 194), (168, 55, 190, 195), (16, 186, 188, 67), (3, 80, 189, 185), (183, 196, 187, 68), (80, 17, 186, 189), (11, 208, 209, 12), (3, 200, 201, 4), (12, 209, 210, 13), (2, 199, 211, 185), (4, 201, 202, 5), (7, 204, 206, 9), (5, 202, 203, 6), (13, 210, 197, 0), (6, 203, 204, 7), (9, 206, 205, 8), (0, 197, 198, 1), (8, 205, 207, 10), (1, 198, 199, 2), (10, 207, 208, 11), (185, 211, 200, 3), (202, 217, 218, 203), (210, 225, 212, 197), (203, 218, 219, 204), (199, 214, 226, 211), (206, 221, 220, 205), (197, 212, 213, 198), (205, 220, 222, 207), (198, 213, 214, 199), (207, 222, 223, 208), (211, 226, 215, 200), (208, 223, 224, 209), (200, 215, 216, 201), (209, 224, 225, 210), (201, 216, 217, 202), (204, 219, 221, 206), (219, 234, 236, 221), (217, 232, 233, 218), (225, 240, 227, 212), (218, 233, 234, 219), (214, 229, 241, 226), (221, 236, 235, 220), (212, 227, 228, 213), (220, 235, 237, 222), (213, 228, 229, 214), (222, 237, 238, 223), (226, 241, 230, 215), (223, 238, 239, 224), (215, 230, 231, 216), (224, 239, 240, 225), (216, 231, 232, 217), (231, 246, 247, 232), (234, 249, 251, 236), (232, 247, 248, 233), (240, 255, 242, 227), (233, 248, 249, 234), (229, 244, 256, 241), (236, 251, 250, 235), (227, 242, 243, 228), (235, 250, 252, 237), (228, 243, 244, 229), (237, 252, 253, 238), (241, 256, 245, 230), (238, 253, 254, 239), (230, 245, 246, 231), (239, 254, 255, 240), (254, 269, 270, 255), (246, 261, 262, 247), (249, 264, 266, 251), (247, 262, 263, 248), (255, 270, 257, 242), (248, 263, 264, 249), (244, 259, 271, 256), (251, 266, 265, 250), (242, 257, 258, 243), (250, 265, 267, 252), (243, 258, 259, 244), (252, 267, 268, 253), (256, 271, 260, 245), (253, 268, 269, 254), (245, 260, 261, 246), (342, 341, 293, 295), (343, 344, 291, 292), (345, 346, 299, 286), (341, 343, 292, 293), (347, 342, 295, 294), (348, 345, 286, 287), (349, 347, 294, 296), (350, 348, 287, 288), (351, 349, 296, 297), (461, 350, 288, 458), (353, 351, 297, 298), (354, 352, 289, 290), (346, 353, 298, 299), (344, 354, 290, 291), (298, 297, 301, 302), (297, 296, 300, 301), (301, 300, 408), (303, 416, 388), (446, 306, 308, 447), (447, 308, 310, 448), (448, 310, 312, 449), (436, 304, 313, 437), (437, 313, 315, 438), (438, 315, 317, 439), (426, 319, 321, 427), (427, 321, 323, 428), (428, 323, 325, 429), (291, 290, 327, 430, 329, 417, 328), (290, 289, 326, 450, 330, 440, 327), (449, 312, 332, 451), (451, 332, 334, 452), (452, 334, 336, 453), (453, 336, 338, 454), (454, 338, 340, 455), (468, 459, 330, 450), (277, 276, 354, 344), (285, 284, 353, 346), (276, 275, 352, 354), (284, 283, 351, 353), (457, 274, 350, 461), (283, 282, 349, 351), (274, 273, 348, 350), (282, 280, 347, 349), (273, 272, 345, 348), (280, 281, 342, 347), (279, 278, 343, 341), (272, 285, 346, 345), (278, 277, 344, 343), (281, 279, 341, 342), (416, 303, 355, 418), (418, 355, 357, 419), (419, 357, 359, 420), (311, 331, 333, 309), (309, 333, 335, 307), (307, 335, 337, 305), (305, 337, 339, 302), (458, 460, 326, 289), (288, 287, 339), (287, 286, 339), (299, 339, 286), (299, 298, 302, 339), (306, 338, 336, 308), (308, 336, 334, 310), (310, 334, 332, 312), (439, 317, 361, 441), (441, 361, 363, 442), (442, 363, 365, 443), (443, 365, 367, 444), (340, 338, 368), (338, 306, 368), (314, 366, 368, 306), (316, 364, 366, 314), (318, 362, 364, 316), (315, 363, 361, 317), (313, 365, 363, 315), (304, 367, 365, 313), (467, 445, 369, 462), (444, 367, 369, 445), (429, 325, 371, 431), (431, 371, 373, 432), (432, 373, 375, 433), (433, 375, 377, 434), (376, 367, 304), (367, 376, 369), (320, 374, 376, 304), (322, 372, 374, 320), (324, 370, 372, 322), (466, 435, 379, 463), (434, 377, 379, 435), (319, 377, 375, 321), (321, 375, 373, 323), (323, 373, 371, 325), (420, 359, 378, 421), (421, 378, 381, 422), (422, 381, 383, 423), (423, 383, 385, 424), (303, 385, 383, 355), (355, 383, 381, 357), (357, 381, 378, 359), (377, 319, 386), (379, 377, 386), (356, 384, 386, 319), (358, 382, 384, 356), (360, 380, 382, 358), (291, 328, 292), (328, 393, 292), (465, 425, 387, 464), (424, 385, 387, 425), (296, 294, 300), (294, 295, 300), (388, 387, 385, 303), (295, 293, 389, 390), (390, 389, 391, 392), (295, 390, 300), (389, 293, 393), (391, 389, 393), (293, 292, 393), (393, 328, 391), (392, 391, 394, 395), (395, 394, 396, 397), (397, 396, 398, 399), (410, 409, 400, 401), (401, 400, 402, 403), (403, 402, 404, 405), (405, 404, 387, 388), (390, 392, 300), (412, 411, 407, 406), (392, 395, 407, 300), (408, 411, 405, 388), (406, 407, 395, 397), (397, 399, 406), (410, 401, 403, 412), (391, 328, 413), (413, 387, 404, 414), (414, 404, 402, 415), (415, 402, 400, 409), (396, 415, 409, 398), (394, 414, 415, 396), (391, 413, 414, 394), (399, 410, 412, 406), (300, 407, 411, 408), (403, 405, 411, 412), (399, 398, 409, 410), (387, 413, 328, 464), (386, 424, 425, 379), (463, 379, 425, 465), (384, 423, 424, 386), (382, 422, 423, 384), (380, 421, 422, 382), (360, 420, 421, 380), (358, 419, 420, 360), (356, 418, 419, 358), (319, 416, 418, 356), (376, 434, 435, 369), (462, 369, 435, 466), (374, 433, 434, 376), (372, 432, 433, 374), (370, 431, 432, 372), (324, 429, 431, 370), (322, 428, 429, 324), (320, 427, 428, 322), (304, 426, 427, 320), (368, 444, 445, 340), (459, 340, 445, 467), (366, 443, 444, 368), (364, 442, 443, 366), (362, 441, 442, 364), (318, 439, 441, 362), (316, 438, 439, 318), (314, 437, 438, 316), (306, 436, 437, 314), (460, 468, 450, 326), (337, 454, 455, 339), (335, 453, 454, 337), (333, 452, 453, 335), (331, 451, 452, 333), (311, 449, 451, 331), (309, 448, 449, 311), (307, 447, 448, 309), (305, 446, 447, 307), (388, 416, 408), (416, 319, 456), (408, 416, 456, 301), (426, 456, 319), (426, 304, 301, 456), (436, 301, 304), (436, 306, 302), (446, 302, 306), (305, 302, 446), (301, 436, 302), (339, 455, 468, 460), (330, 459, 467, 440), (327, 462, 466, 430), (329, 463, 465, 417), (417, 465, 464, 328), (430, 466, 463, 329), (440, 467, 462, 327), (288, 339, 460, 458), (275, 457, 461, 352), (455, 340, 459, 468), (352, 461, 458, 289), (283, 284, 481, 480), (275, 276, 473, 472), (284, 285, 482, 481), (274, 457, 483, 471), (276, 277, 474, 473), (279, 281, 478, 476), (277, 278, 475, 474), (285, 272, 469, 482), (278, 279, 476, 475), (281, 280, 477, 478), (272, 273, 470, 469), (280, 282, 479, 477), (273, 274, 471, 470), (282, 283, 480, 479), (457, 275, 472, 483), (474, 475, 490, 489), (482, 469, 484, 497), (475, 476, 491, 490), (471, 483, 498, 486), (478, 477, 492, 493), (469, 470, 485, 484), (477, 479, 494, 492), (470, 471, 486, 485), (479, 480, 495, 494), (483, 472, 487, 498), (480, 481, 496, 495), (472, 473, 488, 487), (481, 482, 497, 496), (473, 474, 489, 488), (476, 478, 493, 491), (491, 493, 508, 506), (489, 490, 505, 504), (497, 484, 499, 512), (490, 491, 506, 505), (486, 498, 513, 501), (493, 492, 507, 508), (484, 485, 500, 499), (492, 494, 509, 507), (485, 486, 501, 500), (494, 495, 510, 509), (498, 487, 502, 513), (495, 496, 511, 510), (487, 488, 503, 502), (496, 497, 512, 511), (488, 489, 504, 503), (503, 504, 519, 518), (506, 508, 523, 521), (504, 505, 520, 519), (512, 499, 514, 527), (505, 506, 521, 520), (501, 513, 528, 516), (508, 507, 522, 523), (499, 500, 515, 514), (507, 509, 524, 522), (500, 501, 516, 515), (509, 510, 525, 524), (513, 502, 517, 528), (510, 511, 526, 525), (502, 503, 518, 517), (511, 512, 527, 526), (526, 527, 542, 541), (518, 519, 534, 533), (521, 523, 538, 536), (519, 520, 535, 534), (527, 514, 529, 542), (520, 521, 536, 535), (516, 528, 543, 531), (523, 522, 537, 538), (514, 515, 530, 529), (522, 524, 539, 537), (515, 516, 531, 530), (524, 525, 540, 539), (528, 517, 532, 543), (525, 526, 541, 540), (517, 518, 533, 532)])
me_cube_005.polygons.foreach_set('use_smooth', [True] * 552)
_uv = me_cube_005.uv_layers.new(name='UVMap')
_uv.uv.foreach_set('vector', [0.2264, 0.4733, 0.3613, 0.4408, 0.3523, 0.4116, 0.214, 0.4273, 0.2077, 0.3903, 0.3482, 0.3861, 0.351, 0.3627, 0.2121, 0.3648, 0.2326, 0.1907, 0.3658, 0.2288, 0.3799, 0.201, 0.2494, 0.1574, 0.214, 0.4273, 0.3523, 0.4116, 0.3482, 0.3861, 0.2077, 0.3903, 0.238, 0.5097, 0.3707, 0.4715, 0.3613, 0.4408, 0.2264, 0.4733, 0.2242, 0.2205, 0.3587, 0.2538, 0.3658, 0.2288, 0.2326, 0.1907, 0.253, 0.5514, 0.3827, 0.5067, 0.3707, 0.4715, 0.238, 0.5097, 0.2157, 0.2576, 0.3555, 0.2693, 0.3587, 0.2538, 0.2242, 0.2205, 0.277, 0.5978, 0.4019, 0.5471, 0.3827, 0.5067, 0.253, 0.5514, 0.2142, 0.2796, 0.3535, 0.2892, 0.3555, 0.2693, 0.2157, 0.2576, 0.2565, 0.1394, 0.3856, 0.1856, 0.4019, 0.1467, 0.2775, 0.09456, 0.212, 0.3283, 0.3509, 0.3318, 0.352, 0.3052, 0.2131, 0.2972, 0.2494, 0.1574, 0.3799, 0.201, 0.3856, 0.1856, 0.2565, 0.1394, 0.2121, 0.3648, 0.351, 0.3627, 0.3509, 0.3318, 0.212, 0.3283, 0.5514, 0.2868, 0.63, 0.2964, 0.5944, 0.2139, 0.5311, 0.2748, 0.5311, 0.2748, 0.5944, 0.2139, 0.4155, 0.2024, 0.5035, 0.2658, 0.5944, 0.2139, 0.4369, 0.167, 0.4155, 0.2024, 0.5257, 0.02434, 0.4633, 0.1245, 0.5735, 0.04939, 0.7505, 0.3219, 0.8265, 0.2815, 0.8155, 0.2605, 0.733, 0.2951, 0.8265, 0.2815, 0.8688, 0.2565, 0.8649, 0.2389, 0.8155, 0.2605, 0.3444, 0.9557, 0.3619, 0.8571, 0.3379, 0.8653, 0.3118, 0.9379, 0.7149, 0.6894, 0.8171, 0.6885, 0.8185, 0.6615, 0.7161, 0.6479, 0.8171, 0.6885, 0.8956, 0.6886, 0.8997, 0.6679, 0.8185, 0.6615, 0.5239, 0.9618, 0.5309, 0.8628, 0.5134, 0.8698, 0.4988, 0.955, 0.406, 0.6902, 0.5183, 0.6883, 0.5195, 0.6571, 0.4057, 0.6466, 0.5183, 0.6883, 0.6033, 0.688, 0.6083, 0.6634, 0.5195, 0.6571, 0.2649, 0.961, 0.2798, 0.8492, 0.2661, 0.8565, 0.2369, 0.9513, 0.4991, 0.3349, 0.4532, 0.4402, 0.4823, 0.4206, 0.5147, 0.4075, 0.5336, 0.4078, 0.5452, 0.3956, 0.5163, 0.334, 0.5163, 0.334, 0.5452, 0.3956, 0.5572, 0.3864, 0.5684, 0.3774, 0.5785, 0.3695, 0.5881, 0.3611, 0.5286, 0.3321, 0.9034, 0.2371, 0.9259, 0.2236, 0.8949, 0.2233, 0.8964, 0.2332, 0.9259, 0.2236, 0.8653, 0.1925, 0.8575, 0.2204, 0.8949, 0.2233, 0.8653, 0.1925, 0.8045, 0.2095, 0.8056, 0.2354, 0.8575, 0.2204, 0.8045, 0.2095, 0.733, 0.2259, 0.7339, 0.2506, 0.8056, 0.2354, 0.7047, 0.3984, 0.6469, 0.378, 0.6353, 0.3922, 0.6927, 0.4209, 0.6082, 0.3751, 0.5785, 0.3695, 0.5684, 0.3774, 0.597, 0.386, 0.004758, 0.3724, 0.2121, 0.3648, 0.212, 0.3283, 0.004488, 0.3221, 0.05665, 0.08462, 0.2494, 0.1574, 0.2565, 0.1394, 0.06712, 0.05998, 0.004488, 0.3221, 0.212, 0.3283, 0.2131, 0.2972, 0.006119, 0.2787, 0.06712, 0.05998, 0.2565, 0.1394, 0.2775, 0.09456, 0.09939, 0.0002418, 0.008251, 0.2528, 0.2142, 0.2796, 0.2157, 0.2576, 0.01082, 0.2204, 0.09911, 0.6917, 0.277, 0.5978, 0.253, 0.5514, 0.06328, 0.6292, 0.01082, 0.2204, 0.2157, 0.2576, 0.2242, 0.2205, 0.02162, 0.17, 0.06328, 0.6292, 0.253, 0.5514, 0.238, 0.5097, 0.04121, 0.573, 0.02162, 0.17, 0.2242, 0.2205, 0.2326, 0.1907, 0.03332, 0.1295, 0.04121, 0.573, 0.238, 0.5097, 0.2264, 0.4733, 0.02435, 0.5243, 0.0083, 0.4618, 0.214, 0.4273, 0.2077, 0.3903, 0.0002418, 0.4107, 0.03332, 0.1295, 0.2326, 0.1907, 0.2494, 0.1574, 0.05665, 0.08462, 0.0002418, 0.4107, 0.2077, 0.3903, 0.2121, 0.3648, 0.004758, 0.3724, 0.02435, 0.5243, 0.2264, 0.4733, 0.214, 0.4273, 0.0083, 0.4618, 0.0002418, 0.8004, 0.1123, 0.7833, 0.1131, 0.7518, 0.000242, 0.7568, 0.1123, 0.7833, 0.1925, 0.7726, 0.196, 0.7502, 0.1131, 0.7518, 0.4312, 0.9555, 0.4459, 0.8636, 0.4216, 0.872, 0.4055, 0.944, 0.9043, 0.2441, 0.8848, 0.2662, 0.8965, 0.2808, 0.9115, 0.25, 0.8848, 0.2662, 0.8455, 0.2959, 0.8597, 0.316, 0.8965, 0.2808, 0.8455, 0.2959, 0.7752, 0.346, 0.812, 0.3685, 0.8597, 0.316, 0.7325, 0.3274, 0.63, 0.2964, 0.6586, 0.3633, 0.7157, 0.373, 0.5369, 0.3289, 0.5286, 0.3321, 0.5881, 0.3611, 0.6192, 0.3641, 0.5462, 0.3245, 0.6586, 0.3633, 0.5526, 0.3201, 0.5526, 0.3201, 0.6586, 0.3633, 0.5552, 0.3099, 0.5548, 0.2951, 0.5552, 0.3099, 0.6586, 0.3633, 0.5548, 0.2951, 0.6586, 0.3633, 0.63, 0.2964, 0.5514, 0.2868, 0.733, 0.2951, 0.8155, 0.2605, 0.8056, 0.2354, 0.7339, 0.2506, 0.8155, 0.2605, 0.8649, 0.2389, 0.8575, 0.2204, 0.8056, 0.2354, 0.8649, 0.2389, 0.8964, 0.2332, 0.8949, 0.2233, 0.8575, 0.2204, 0.9596, 0.6882, 0.9998, 0.6882, 0.965, 0.6744, 0.9547, 0.6809, 0.9998, 0.6882, 0.9288, 0.6213, 0.9138, 0.6454, 0.965, 0.6744, 0.9288, 0.6213, 0.8379, 0.6005, 0.8317, 0.6291, 0.9138, 0.6454, 0.8379, 0.6005, 0.7359, 0.587, 0.7319, 0.6145, 0.8317, 0.6291, 0.6353, 0.3922, 0.6809, 0.448, 0.6927, 0.4209, 0.6927, 0.4209, 0.6809, 0.448, 0.718, 0.4515, 0.8188, 0.7173, 0.7149, 0.7318, 0.7317, 0.7658, 0.8323, 0.7502, 0.9009, 0.7103, 0.8188, 0.7173, 0.8323, 0.7502, 0.9158, 0.733, 0.9562, 0.6962, 0.9009, 0.7103, 0.9158, 0.733, 0.9665, 0.7022, 0.8997, 0.6679, 0.9547, 0.6809, 0.965, 0.6744, 0.9138, 0.6454, 0.8185, 0.6615, 0.8997, 0.6679, 0.9138, 0.6454, 0.8317, 0.6291, 0.7161, 0.6479, 0.8185, 0.6615, 0.8317, 0.6291, 0.7319, 0.6145, 0.5829, 0.4018, 0.5662, 0.4168, 0.5965, 0.4428, 0.6188, 0.4184, 0.6636, 0.4706, 0.6188, 0.4184, 0.5965, 0.4428, 0.6445, 0.4923, 0.6781, 0.6886, 0.7145, 0.6882, 0.6853, 0.6741, 0.673, 0.6803, 0.7145, 0.6882, 0.6353, 0.6139, 0.6238, 0.6347, 0.6853, 0.6741, 0.6353, 0.6139, 0.5227, 0.6015, 0.5191, 0.6257, 0.6238, 0.6347, 0.5227, 0.6015, 0.4066, 0.587, 0.4024, 0.6141, 0.5191, 0.6257, 0.6227, 0.5013, 0.644, 0.5293, 0.6445, 0.4923, 0.6445, 0.4923, 0.5965, 0.4428, 0.6227, 0.5013, 0.5186, 0.718, 0.403, 0.7315, 0.4024, 0.7653, 0.5188, 0.7476, 0.6091, 0.7104, 0.5186, 0.718, 0.5188, 0.7476, 0.6235, 0.7383, 0.6721, 0.6958, 0.6091, 0.7104, 0.6235, 0.7383, 0.6843, 0.7019, 0.5459, 0.4299, 0.5202, 0.4384, 0.5314, 0.4793, 0.5661, 0.4617, 0.5986, 0.5186, 0.5661, 0.4617, 0.5314, 0.4793, 0.5737, 0.5355, 0.4057, 0.6466, 0.5195, 0.6571, 0.5191, 0.6257, 0.4024, 0.6141, 0.5195, 0.6571, 0.6083, 0.6634, 0.6238, 0.6347, 0.5191, 0.6257, 0.6083, 0.6634, 0.673, 0.6803, 0.6853, 0.6741, 0.6238, 0.6347, 0.2499, 0.7608, 0.2888, 0.7562, 0.2501, 0.745, 0.2437, 0.7542, 0.2888, 0.7562, 0.2077, 0.6971, 0.1976, 0.724, 0.2501, 0.745, 0.2077, 0.6971, 0.1141, 0.6922, 0.1129, 0.7213, 0.1976, 0.724, 0.1141, 0.6922, 0.001058, 0.6981, 0.002228, 0.7229, 0.1129, 0.7213, 0.000242, 0.7568, 0.1131, 0.7518, 0.1129, 0.7213, 0.002228, 0.7229, 0.1131, 0.7518, 0.196, 0.7502, 0.1976, 0.724, 0.1129, 0.7213, 0.196, 0.7502, 0.2437, 0.7542, 0.2501, 0.745, 0.1976, 0.724, 0.5737, 0.5355, 0.5453, 0.5588, 0.5935, 0.5657, 0.5314, 0.4793, 0.5453, 0.5588, 0.5737, 0.5355, 0.1177, 0.814, 0.003537, 0.8405, 0.02121, 0.8823, 0.128, 0.8449, 0.2002, 0.7924, 0.1177, 0.814, 0.128, 0.8449, 0.2096, 0.8174, 0.2475, 0.769, 0.2002, 0.7924, 0.2096, 0.8174, 0.2659, 0.7733, 0.4991, 0.3349, 0.4846, 0.3292, 0.4532, 0.4402, 0.4532, 0.4402, 0.4846, 0.3292, 0.4221, 0.3586, 0.4791, 0.4485, 0.4461, 0.4708, 0.4506, 0.5182, 0.4782, 0.4887, 0.5175, 0.568, 0.4782, 0.4887, 0.4506, 0.5182, 0.4965, 0.5865, 0.5035, 0.2658, 0.4155, 0.2024, 0.4785, 0.2786, 0.4785, 0.2786, 0.4155, 0.2024, 0.4604, 0.2987, 0.4633, 0.1245, 0.5257, 0.02434, 0.4883, 0.0002418, 0.4067, 0.04804, 0.4604, 0.2987, 0.4024, 0.2676, 0.4216, 0.3327, 0.472, 0.3179, 0.8241, 0.192, 0.8493, 0.1369, 0.8107, 0.1195, 0.7463, 0.1702, 0.4604, 0.2987, 0.4155, 0.2024, 0.4024, 0.2676, 0.4216, 0.3327, 0.4221, 0.3586, 0.472, 0.3179, 0.8107, 0.1195, 0.733, 0.1343, 0.7463, 0.1702, 0.472, 0.3179, 0.4221, 0.3586, 0.4846, 0.3292, 0.733, 0.1343, 0.8107, 0.1195, 0.7682, 0.006896, 0.8493, 0.1369, 0.8763, 0.08381, 0.874, 0.08176, 0.8107, 0.1195, 0.8763, 0.08381, 0.8774, 0.0805, 0.8764, 0.07992, 0.874, 0.08176, 0.6689, 0.9506, 0.6621, 0.8785, 0.6116, 0.8779, 0.6183, 0.9501, 0.8773, 0.07966, 0.8773, 0.07962, 0.8772, 0.07958, 0.8772, 0.07963, 0.8773, 0.07962, 0.8784, 0.07917, 0.8771, 0.07875, 0.8772, 0.07958, 0.8784, 0.07917, 0.8917, 0.07979, 0.8753, 0.06711, 0.8771, 0.07875, 0.8917, 0.07979, 0.9438, 0.1115, 0.8853, 0.004922, 0.8753, 0.06711, 0.8241, 0.192, 0.9039, 0.192, 0.8493, 0.1369, 0.8782, 0.08004, 0.8776, 0.08045, 0.8787, 0.08494, 0.8828, 0.08467, 0.8493, 0.1369, 0.9039, 0.192, 0.8787, 0.08494, 0.8763, 0.08381, 0.9249, 0.1569, 0.9438, 0.1115, 0.8917, 0.07979, 0.8828, 0.08467, 0.8776, 0.08045, 0.8774, 0.0805, 0.8763, 0.08381, 0.8787, 0.08494, 0.8774, 0.0805, 0.8776, 0.08045, 0.8773, 0.0797, 0.8773, 0.07966, 0.8782, 0.08004, 0.8784, 0.07917, 0.8773, 0.07962, 0.8107, 0.1195, 0.8366, 0.0835, 0.7682, 0.006896, 0.8366, 0.0835, 0.8722, 0.07917, 0.8753, 0.06711, 0.8853, 0.004922, 0.8722, 0.07917, 0.8764, 0.07919, 0.8771, 0.07875, 0.8753, 0.06711, 0.8764, 0.07919, 0.8772, 0.07963, 0.8772, 0.07958, 0.8771, 0.07875, 0.8764, 0.07992, 0.8772, 0.07965, 0.8772, 0.07963, 0.8764, 0.07919, 0.874, 0.08176, 0.8764, 0.07992, 0.8764, 0.07919, 0.8722, 0.07917, 0.8107, 0.1195, 0.874, 0.08176, 0.8722, 0.07917, 0.8366, 0.0835, 0.8773, 0.0797, 0.8776, 0.08045, 0.8782, 0.08004, 0.8773, 0.07966, 0.9039, 0.192, 0.9249, 0.1569, 0.8828, 0.08467, 0.8787, 0.08494, 0.8784, 0.07917, 0.8782, 0.08004, 0.8828, 0.08467, 0.8917, 0.07979, 0.8773, 0.0797, 0.8773, 0.07966, 0.8772, 0.07963, 0.8772, 0.07965, 0.8853, 0.004922, 0.8094, 0.0002418, 0.7682, 0.006896, 0.8366, 0.0835, 0.5453, 0.5588, 0.5314, 0.4793, 0.4782, 0.4887, 0.5175, 0.568, 0.5202, 0.4384, 0.4791, 0.4485, 0.4782, 0.4887, 0.5314, 0.4793, 0.128, 0.8449, 0.02121, 0.8823, 0.02898, 0.9083, 0.139, 0.8747, 0.2096, 0.8174, 0.128, 0.8449, 0.139, 0.8747, 0.2278, 0.8406, 0.2659, 0.7733, 0.2096, 0.8174, 0.2278, 0.8406, 0.2888, 0.7562, 0.2475, 0.769, 0.2659, 0.7733, 0.2888, 0.7562, 0.2499, 0.7608, 0.4577, 0.9544, 0.4577, 0.879, 0.4459, 0.8636, 0.4312, 0.9555, 0.1177, 0.814, 0.2002, 0.7924, 0.1925, 0.7726, 0.1123, 0.7833, 0.003537, 0.8405, 0.1177, 0.814, 0.1123, 0.7833, 0.0002418, 0.8004, 0.6227, 0.5013, 0.5965, 0.4428, 0.5661, 0.4617, 0.5986, 0.5186, 0.5662, 0.4168, 0.5459, 0.4299, 0.5661, 0.4617, 0.5965, 0.4428, 0.5188, 0.7476, 0.4024, 0.7653, 0.4069, 0.7938, 0.5221, 0.7737, 0.6235, 0.7383, 0.5188, 0.7476, 0.5221, 0.7737, 0.6341, 0.7607, 0.6843, 0.7019, 0.6235, 0.7383, 0.6341, 0.7607, 0.7145, 0.6882, 0.6721, 0.6958, 0.6843, 0.7019, 0.7145, 0.6882, 0.6781, 0.6886, 0.2923, 0.956, 0.2923, 0.8586, 0.2798, 0.8492, 0.2649, 0.961, 0.5186, 0.718, 0.6091, 0.7104, 0.6033, 0.688, 0.5183, 0.6883, 0.403, 0.7315, 0.5186, 0.718, 0.5183, 0.6883, 0.406, 0.6902, 0.6809, 0.448, 0.6353, 0.3922, 0.6188, 0.4184, 0.6636, 0.4706, 0.597, 0.386, 0.5829, 0.4018, 0.6188, 0.4184, 0.6353, 0.3922, 0.8323, 0.7502, 0.7317, 0.7658, 0.736, 0.7934, 0.8382, 0.7782, 0.9158, 0.733, 0.8323, 0.7502, 0.8382, 0.7782, 0.9303, 0.7572, 0.9665, 0.7022, 0.9158, 0.733, 0.9303, 0.7572, 0.9998, 0.6882, 0.9562, 0.6962, 0.9665, 0.7022, 0.9998, 0.6882, 0.9596, 0.6882, 0.5508, 0.9571, 0.5478, 0.8712, 0.5309, 0.8628, 0.5239, 0.9618, 0.8188, 0.7173, 0.9009, 0.7103, 0.8956, 0.6886, 0.8171, 0.6885, 0.7149, 0.7318, 0.8188, 0.7173, 0.8171, 0.6885, 0.7149, 0.6894, 0.6192, 0.3641, 0.5881, 0.3611, 0.5785, 0.3695, 0.6082, 0.3751, 0.7157, 0.373, 0.6586, 0.3633, 0.6469, 0.378, 0.7047, 0.3984, 0.8597, 0.316, 0.812, 0.3685, 0.8285, 0.3888, 0.8765, 0.3341, 0.8965, 0.2808, 0.8597, 0.316, 0.8765, 0.3341, 0.9228, 0.2926, 0.9115, 0.25, 0.8965, 0.2808, 0.9228, 0.2926, 0.9259, 0.2236, 0.9043, 0.2441, 0.9115, 0.25, 0.9259, 0.2236, 0.9034, 0.2371, 0.3822, 0.9456, 0.3822, 0.8701, 0.3619, 0.8571, 0.3444, 0.9557, 0.8455, 0.2959, 0.8848, 0.2662, 0.8688, 0.2565, 0.8265, 0.2815, 0.7752, 0.346, 0.8455, 0.2959, 0.8265, 0.2815, 0.7505, 0.3219, 0.4633, 0.1245, 0.4369, 0.167, 0.5735, 0.04939, 0.5735, 0.04939, 0.5923, 0.1397, 0.6173, 0.07655, 0.4369, 0.167, 0.5944, 0.2139, 0.5923, 0.1397, 0.5735, 0.04939, 0.6575, 0.1145, 0.6173, 0.07655, 0.5923, 0.1397, 0.6575, 0.1145, 0.5923, 0.1397, 0.5944, 0.2139, 0.6892, 0.1573, 0.7158, 0.2038, 0.6892, 0.1573, 0.5944, 0.2139, 0.7158, 0.2038, 0.63, 0.2964, 0.7268, 0.256, 0.7325, 0.2908, 0.7268, 0.256, 0.63, 0.2964, 0.7325, 0.3274, 0.7325, 0.2908, 0.63, 0.2964, 0.5944, 0.2139, 0.63, 0.2964, 0.7158, 0.2038, 0.6586, 0.3633, 0.6192, 0.3641, 0.6082, 0.3751, 0.6469, 0.378, 0.5684, 0.3774, 0.5572, 0.3864, 0.5829, 0.4018, 0.597, 0.386, 0.5452, 0.3956, 0.5336, 0.4078, 0.5459, 0.4299, 0.5662, 0.4168, 0.5147, 0.4075, 0.4823, 0.4206, 0.4791, 0.4485, 0.5202, 0.4384, 0.4823, 0.4206, 0.4532, 0.4402, 0.4461, 0.4708, 0.4791, 0.4485, 0.5336, 0.4078, 0.5147, 0.4075, 0.5202, 0.4384, 0.5459, 0.4299, 0.5572, 0.3864, 0.5452, 0.3956, 0.5662, 0.4168, 0.5829, 0.4018, 0.5462, 0.3245, 0.5369, 0.3289, 0.6192, 0.3641, 0.6586, 0.3633, 0.006119, 0.2787, 0.2131, 0.2972, 0.2142, 0.2796, 0.008251, 0.2528, 0.6469, 0.378, 0.6082, 0.3751, 0.597, 0.386, 0.6353, 0.3922, 0.2131, 0.2972, 0.352, 0.3052, 0.3535, 0.2892, 0.2142, 0.2796, 0.09939, 0.0002418, 0.09939, 0.0002418, 0.06712, 0.05998, 0.06712, 0.05998, 0.006119, 0.2787, 0.006119, 0.2787, 0.004488, 0.3221, 0.004488, 0.3221, 0.06712, 0.05998, 0.06712, 0.05998, 0.05665, 0.08462, 0.05665, 0.08462, 0.01082, 0.2204, 0.01082, 0.2204, 0.008251, 0.2528, 0.008251, 0.2528, 0.004488, 0.3221, 0.004488, 0.3221, 0.004758, 0.3724, 0.004758, 0.3724, 0.0083, 0.4618, 0.0083, 0.4618, 0.02435, 0.5243, 0.02435, 0.5243, 0.004758, 0.3724, 0.004758, 0.3724, 0.0002418, 0.4107, 0.0002418, 0.4107, 0.05665, 0.08462, 0.05665, 0.08462, 0.03332, 0.1295, 0.03332, 0.1295, 0.0002418, 0.4107, 0.0002418, 0.4107, 0.0083, 0.4618, 0.0083, 0.4618, 0.02435, 0.5243, 0.02435, 0.5243, 0.04121, 0.573, 0.04121, 0.573, 0.03332, 0.1295, 0.03332, 0.1295, 0.02162, 0.17, 0.02162, 0.17, 0.04121, 0.573, 0.04121, 0.573, 0.06328, 0.6292, 0.06328, 0.6292, 0.02162, 0.17, 0.02162, 0.17, 0.01082, 0.2204, 0.01082, 0.2204, 0.06328, 0.6292, 0.06328, 0.6292, 0.09911, 0.6917, 0.09911, 0.6917, 0.008251, 0.2528, 0.008251, 0.2528, 0.006119, 0.2787, 0.006119, 0.2787, 0.004758, 0.3724, 0.004758, 0.3724, 0.0002418, 0.4107, 0.0002418, 0.4107, 0.05665, 0.08462, 0.05665, 0.08462, 0.03332, 0.1295, 0.03332, 0.1295, 0.0002418, 0.4107, 0.0002418, 0.4107, 0.0083, 0.4618, 0.0083, 0.4618, 0.01082, 0.2204, 0.01082, 0.2204, 0.008251, 0.2528, 0.008251, 0.2528, 0.02435, 0.5243, 0.02435, 0.5243, 0.04121, 0.573, 0.04121, 0.573, 0.03332, 0.1295, 0.03332, 0.1295, 0.02162, 0.17, 0.02162, 0.17, 0.04121, 0.573, 0.04121, 0.573, 0.06328, 0.6292, 0.06328, 0.6292, 0.02162, 0.17, 0.02162, 0.17, 0.01082, 0.2204, 0.01082, 0.2204, 0.06328, 0.6292, 0.06328, 0.6292, 0.09911, 0.6917, 0.09911, 0.6917, 0.008251, 0.2528, 0.008251, 0.2528, 0.006119, 0.2787, 0.006119, 0.2787, 0.09939, 0.0002418, 0.09939, 0.0002418, 0.06712, 0.05998, 0.06712, 0.05998, 0.006119, 0.2787, 0.006119, 0.2787, 0.004488, 0.3221, 0.004488, 0.3221, 0.06712, 0.05998, 0.06712, 0.05998, 0.05665, 0.08462, 0.05665, 0.08462, 0.004488, 0.3221, 0.004488, 0.3221, 0.004758, 0.3724, 0.004758, 0.3724, 0.0083, 0.4618, 0.0083, 0.4618, 0.02435, 0.5243, 0.02435, 0.5243, 0.0083, 0.4618, 0.0083, 0.4618, 0.02435, 0.5243, 0.02435, 0.5243, 0.004758, 0.3724, 0.004758, 0.3724, 0.0002418, 0.4107, 0.0002418, 0.4107, 0.05665, 0.08462, 0.05665, 0.08462, 0.03332, 0.1295, 0.03332, 0.1295, 0.0002418, 0.4107, 0.0002418, 0.4107, 0.0083, 0.4618, 0.0083, 0.4618, 0.01082, 0.2204, 0.01082, 0.2204, 0.008251, 0.2528, 0.008251, 0.2528, 0.02435, 0.5243, 0.02435, 0.5243, 0.04121, 0.573, 0.04121, 0.573, 0.03332, 0.1295, 0.03332, 0.1295, 0.02162, 0.17, 0.02162, 0.17, 0.04121, 0.573, 0.04121, 0.573, 0.06328, 0.6292, 0.06328, 0.6292, 0.02162, 0.17, 0.02162, 0.17, 0.01082, 0.2204, 0.01082, 0.2204, 0.06328, 0.6292, 0.06328, 0.6292, 0.09911, 0.6917, 0.09911, 0.6917, 0.008251, 0.2528, 0.008251, 0.2528, 0.006119, 0.2787, 0.006119, 0.2787, 0.09939, 0.0002418, 0.09939, 0.0002418, 0.06712, 0.05998, 0.06712, 0.05998, 0.006119, 0.2787, 0.006119, 0.2787, 0.004488, 0.3221, 0.004488, 0.3221, 0.06712, 0.05998, 0.06712, 0.05998, 0.05665, 0.08462, 0.05665, 0.08462, 0.004488, 0.3221, 0.004488, 0.3221, 0.004758, 0.3724, 0.004758, 0.3724, 0.004488, 0.3221, 0.004488, 0.3221, 0.004758, 0.3724, 0.004758, 0.3724, 0.0083, 0.4618, 0.0083, 0.4618, 0.02435, 0.5243, 0.02435, 0.5243, 0.004758, 0.3724, 0.004758, 0.3724, 0.0002418, 0.4107, 0.0002418, 0.4107, 0.05665, 0.08462, 0.05665, 0.08462, 0.03332, 0.1295, 0.03332, 0.1295, 0.0002418, 0.4107, 0.0002418, 0.4107, 0.0083, 0.4618, 0.0083, 0.4618, 0.01082, 0.2204, 0.01082, 0.2204, 0.008251, 0.2528, 0.008251, 0.2528, 0.02435, 0.5243, 0.02435, 0.5243, 0.04121, 0.573, 0.04121, 0.573, 0.03332, 0.1295, 0.03332, 0.1295, 0.02162, 0.17, 0.02162, 0.17, 0.04121, 0.573, 0.04121, 0.573, 0.06328, 0.6292, 0.06328, 0.6292, 0.02162, 0.17, 0.02162, 0.17, 0.01082, 0.2204, 0.01082, 0.2204, 0.06328, 0.6292, 0.06328, 0.6292, 0.09911, 0.6917, 0.09911, 0.6917, 0.008251, 0.2528, 0.008251, 0.2528, 0.006119, 0.2787, 0.006119, 0.2787, 0.09939, 0.0002418, 0.09939, 0.0002418, 0.06712, 0.05998, 0.06712, 0.05998, 0.006119, 0.2787, 0.006119, 0.2787, 0.004488, 0.3221, 0.004488, 0.3221, 0.06712, 0.05998, 0.06712, 0.05998, 0.05665, 0.08462, 0.05665, 0.08462, 0.06712, 0.05998, 0.06712, 0.05998, 0.05665, 0.08462, 0.05665, 0.08462, 0.004488, 0.3221, 0.004488, 0.3221, 0.004758, 0.3724, 0.004758, 0.3724, 0.0083, 0.4618, 0.0083, 0.4618, 0.02435, 0.5243, 0.02435, 0.5243, 0.004758, 0.3724, 0.004758, 0.3724, 0.0002418, 0.4107, 0.0002418, 0.4107, 0.05665, 0.08462, 0.05665, 0.08462, 0.03332, 0.1295, 0.03332, 0.1295, 0.0002418, 0.4107, 0.0002418, 0.4107, 0.0083, 0.4618, 0.0083, 0.4618, 0.01082, 0.2204, 0.01082, 0.2204, 0.008251, 0.2528, 0.008251, 0.2528, 0.02435, 0.5243, 0.02435, 0.5243, 0.04121, 0.573, 0.04121, 0.573, 0.03332, 0.1295, 0.03332, 0.1295, 0.02162, 0.17, 0.02162, 0.17, 0.04121, 0.573, 0.04121, 0.573, 0.06328, 0.6292, 0.06328, 0.6292, 0.02162, 0.17, 0.02162, 0.17, 0.01082, 0.2204, 0.01082, 0.2204, 0.06328, 0.6292, 0.06328, 0.6292, 0.09911, 0.6917, 0.09911, 0.6917, 0.008251, 0.2528, 0.008251, 0.2528, 0.006119, 0.2787, 0.006119, 0.2787, 0.09939, 0.0002418, 0.09939, 0.0002418, 0.06712, 0.05998, 0.06712, 0.05998, 0.006119, 0.2787, 0.006119, 0.2787, 0.004488, 0.3221, 0.004488, 0.3221, 0.2264, 0.4733, 0.214, 0.4273, 0.3523, 0.4116, 0.3613, 0.4408, 0.2077, 0.3903, 0.2121, 0.3648, 0.351, 0.3627, 0.3482, 0.3861, 0.2326, 0.1907, 0.2494, 0.1574, 0.3799, 0.201, 0.3658, 0.2288, 0.214, 0.4273, 0.2077, 0.3903, 0.3482, 0.3861, 0.3523, 0.4116, 0.238, 0.5097, 0.2264, 0.4733, 0.3613, 0.4408, 0.3707, 0.4715, 0.2242, 0.2205, 0.2326, 0.1907, 0.3658, 0.2288, 0.3587, 0.2538, 0.253, 0.5514, 0.238, 0.5097, 0.3707, 0.4715, 0.3827, 0.5067, 0.2157, 0.2576, 0.2242, 0.2205, 0.3587, 0.2538, 0.3555, 0.2693, 0.277, 0.5978, 0.253, 0.5514, 0.3827, 0.5067, 0.4019, 0.5471, 0.2142, 0.2796, 0.2157, 0.2576, 0.3555, 0.2693, 0.3535, 0.2892, 0.2565, 0.1394, 0.2775, 0.09456, 0.4019, 0.1467, 0.3856, 0.1856, 0.212, 0.3283, 0.2131, 0.2972, 0.352, 0.3052, 0.3509, 0.3318, 0.2494, 0.1574, 0.2565, 0.1394, 0.3856, 0.1856, 0.3799, 0.201, 0.2121, 0.3648, 0.212, 0.3283, 0.3509, 0.3318, 0.351, 0.3627, 0.5514, 0.2868, 0.5311, 0.2748, 0.5944, 0.2139, 0.63, 0.2964, 0.5311, 0.2748, 0.5035, 0.2658, 0.4155, 0.2024, 0.5944, 0.2139, 0.5944, 0.2139, 0.4155, 0.2024, 0.4369, 0.167, 0.5257, 0.02434, 0.5735, 0.04939, 0.4633, 0.1245, 0.7505, 0.3219, 0.733, 0.2951, 0.8155, 0.2605, 0.8265, 0.2815, 0.8265, 0.2815, 0.8155, 0.2605, 0.8649, 0.2389, 0.8688, 0.2565, 0.3444, 0.9557, 0.3118, 0.9379, 0.3379, 0.8653, 0.3619, 0.8571, 0.7149, 0.6894, 0.7161, 0.6479, 0.8185, 0.6615, 0.8171, 0.6885, 0.8171, 0.6885, 0.8185, 0.6615, 0.8997, 0.6679, 0.8956, 0.6886, 0.5239, 0.9618, 0.4988, 0.955, 0.5134, 0.8698, 0.5309, 0.8628, 0.406, 0.6902, 0.4057, 0.6466, 0.5195, 0.6571, 0.5183, 0.6883, 0.5183, 0.6883, 0.5195, 0.6571, 0.6083, 0.6634, 0.6033, 0.688, 0.2649, 0.961, 0.2369, 0.9513, 0.2661, 0.8565, 0.2798, 0.8492, 0.4991, 0.3349, 0.5163, 0.334, 0.5452, 0.3956, 0.5336, 0.4078, 0.5147, 0.4075, 0.4823, 0.4206, 0.4532, 0.4402, 0.5163, 0.334, 0.5286, 0.3321, 0.5881, 0.3611, 0.5785, 0.3695, 0.5684, 0.3774, 0.5572, 0.3864, 0.5452, 0.3956, 0.9034, 0.2371, 0.8964, 0.2332, 0.8949, 0.2233, 0.9259, 0.2236, 0.9259, 0.2236, 0.8949, 0.2233, 0.8575, 0.2204, 0.8653, 0.1925, 0.8653, 0.1925, 0.8575, 0.2204, 0.8056, 0.2354, 0.8045, 0.2095, 0.8045, 0.2095, 0.8056, 0.2354, 0.7339, 0.2506, 0.733, 0.2259, 0.7047, 0.3984, 0.6927, 0.4209, 0.6353, 0.3922, 0.6469, 0.378, 0.6082, 0.3751, 0.597, 0.386, 0.5684, 0.3774, 0.5785, 0.3695, 0.004758, 0.3724, 0.004488, 0.3221, 0.212, 0.3283, 0.2121, 0.3648, 0.05665, 0.08462, 0.06712, 0.05998, 0.2565, 0.1394, 0.2494, 0.1574, 0.004488, 0.3221, 0.006119, 0.2787, 0.2131, 0.2972, 0.212, 0.3283, 0.06712, 0.05998, 0.09939, 0.0002418, 0.2775, 0.09456, 0.2565, 0.1394, 0.008251, 0.2528, 0.01082, 0.2204, 0.2157, 0.2576, 0.2142, 0.2796, 0.09911, 0.6917, 0.06328, 0.6292, 0.253, 0.5514, 0.277, 0.5978, 0.01082, 0.2204, 0.02162, 0.17, 0.2242, 0.2205, 0.2157, 0.2576, 0.06328, 0.6292, 0.04121, 0.573, 0.238, 0.5097, 0.253, 0.5514, 0.02162, 0.17, 0.03332, 0.1295, 0.2326, 0.1907, 0.2242, 0.2205, 0.04121, 0.573, 0.02435, 0.5243, 0.2264, 0.4733, 0.238, 0.5097, 0.0083, 0.4618, 0.0002418, 0.4107, 0.2077, 0.3903, 0.214, 0.4273, 0.03332, 0.1295, 0.05665, 0.08462, 0.2494, 0.1574, 0.2326, 0.1907, 0.0002418, 0.4107, 0.004758, 0.3724, 0.2121, 0.3648, 0.2077, 0.3903, 0.02435, 0.5243, 0.0083, 0.4618, 0.214, 0.4273, 0.2264, 0.4733, 0.0002418, 0.8004, 0.000242, 0.7568, 0.1131, 0.7518, 0.1123, 0.7833, 0.1123, 0.7833, 0.1131, 0.7518, 0.196, 0.7502, 0.1925, 0.7726, 0.4312, 0.9555, 0.4055, 0.944, 0.4216, 0.872, 0.4459, 0.8636, 0.9043, 0.2441, 0.9115, 0.25, 0.8965, 0.2808, 0.8848, 0.2662, 0.8848, 0.2662, 0.8965, 0.2808, 0.8597, 0.316, 0.8455, 0.2959, 0.8455, 0.2959, 0.8597, 0.316, 0.812, 0.3685, 0.7752, 0.346, 0.7325, 0.3274, 0.7157, 0.373, 0.6586, 0.3633, 0.63, 0.2964, 0.5369, 0.3289, 0.6192, 0.3641, 0.5881, 0.3611, 0.5286, 0.3321, 0.5462, 0.3245, 0.5526, 0.3201, 0.6586, 0.3633, 0.5526, 0.3201, 0.5552, 0.3099, 0.6586, 0.3633, 0.5548, 0.2951, 0.6586, 0.3633, 0.5552, 0.3099, 0.5548, 0.2951, 0.5514, 0.2868, 0.63, 0.2964, 0.6586, 0.3633, 0.733, 0.2951, 0.7339, 0.2506, 0.8056, 0.2354, 0.8155, 0.2605, 0.8155, 0.2605, 0.8056, 0.2354, 0.8575, 0.2204, 0.8649, 0.2389, 0.8649, 0.2389, 0.8575, 0.2204, 0.8949, 0.2233, 0.8964, 0.2332, 0.9596, 0.6882, 0.9547, 0.6809, 0.965, 0.6744, 0.9998, 0.6882, 0.9998, 0.6882, 0.965, 0.6744, 0.9138, 0.6454, 0.9288, 0.6213, 0.9288, 0.6213, 0.9138, 0.6454, 0.8317, 0.6291, 0.8379, 0.6005, 0.8379, 0.6005, 0.8317, 0.6291, 0.7319, 0.6145, 0.7359, 0.587, 0.6353, 0.3922, 0.6927, 0.4209, 0.6809, 0.448, 0.6927, 0.4209, 0.718, 0.4515, 0.6809, 0.448, 0.8188, 0.7173, 0.8323, 0.7502, 0.7317, 0.7658, 0.7149, 0.7318, 0.9009, 0.7103, 0.9158, 0.733, 0.8323, 0.7502, 0.8188, 0.7173, 0.9562, 0.6962, 0.9665, 0.7022, 0.9158, 0.733, 0.9009, 0.7103, 0.8997, 0.6679, 0.9138, 0.6454, 0.965, 0.6744, 0.9547, 0.6809, 0.8185, 0.6615, 0.8317, 0.6291, 0.9138, 0.6454, 0.8997, 0.6679, 0.7161, 0.6479, 0.7319, 0.6145, 0.8317, 0.6291, 0.8185, 0.6615, 0.5829, 0.4018, 0.6188, 0.4184, 0.5965, 0.4428, 0.5662, 0.4168, 0.6636, 0.4706, 0.6445, 0.4923, 0.5965, 0.4428, 0.6188, 0.4184, 0.6781, 0.6886, 0.673, 0.6803, 0.6853, 0.6741, 0.7145, 0.6882, 0.7145, 0.6882, 0.6853, 0.6741, 0.6238, 0.6347, 0.6353, 0.6139, 0.6353, 0.6139, 0.6238, 0.6347, 0.5191, 0.6257, 0.5227, 0.6015, 0.5227, 0.6015, 0.5191, 0.6257, 0.4024, 0.6141, 0.4066, 0.587, 0.6227, 0.5013, 0.6445, 0.4923, 0.644, 0.5293, 0.6445, 0.4923, 0.6227, 0.5013, 0.5965, 0.4428, 0.5186, 0.718, 0.5188, 0.7476, 0.4024, 0.7653, 0.403, 0.7315, 0.6091, 0.7104, 0.6235, 0.7383, 0.5188, 0.7476, 0.5186, 0.718, 0.6721, 0.6958, 0.6843, 0.7019, 0.6235, 0.7383, 0.6091, 0.7104, 0.5459, 0.4299, 0.5661, 0.4617, 0.5314, 0.4793, 0.5202, 0.4384, 0.5986, 0.5186, 0.5737, 0.5355, 0.5314, 0.4793, 0.5661, 0.4617, 0.4057, 0.6466, 0.4024, 0.6141, 0.5191, 0.6257, 0.5195, 0.6571, 0.5195, 0.6571, 0.5191, 0.6257, 0.6238, 0.6347, 0.6083, 0.6634, 0.6083, 0.6634, 0.6238, 0.6347, 0.6853, 0.6741, 0.673, 0.6803, 0.2499, 0.7608, 0.2437, 0.7542, 0.2501, 0.745, 0.2888, 0.7562, 0.2888, 0.7562, 0.2501, 0.745, 0.1976, 0.724, 0.2077, 0.6971, 0.2077, 0.6971, 0.1976, 0.724, 0.1129, 0.7213, 0.1141, 0.6922, 0.1141, 0.6922, 0.1129, 0.7213, 0.002228, 0.7229, 0.001058, 0.6981, 0.000242, 0.7568, 0.002228, 0.7229, 0.1129, 0.7213, 0.1131, 0.7518, 0.1131, 0.7518, 0.1129, 0.7213, 0.1976, 0.724, 0.196, 0.7502, 0.196, 0.7502, 0.1976, 0.724, 0.2501, 0.745, 0.2437, 0.7542, 0.5737, 0.5355, 0.5935, 0.5657, 0.5453, 0.5588, 0.5314, 0.4793, 0.5737, 0.5355, 0.5453, 0.5588, 0.1177, 0.814, 0.128, 0.8449, 0.02121, 0.8823, 0.003537, 0.8405, 0.2002, 0.7924, 0.2096, 0.8174, 0.128, 0.8449, 0.1177, 0.814, 0.2475, 0.769, 0.2659, 0.7733, 0.2096, 0.8174, 0.2002, 0.7924, 0.4991, 0.3349, 0.4532, 0.4402, 0.4846, 0.3292, 0.4532, 0.4402, 0.4221, 0.3586, 0.4846, 0.3292, 0.4791, 0.4485, 0.4782, 0.4887, 0.4506, 0.5182, 0.4461, 0.4708, 0.5175, 0.568, 0.4965, 0.5865, 0.4506, 0.5182, 0.4782, 0.4887, 0.5035, 0.2658, 0.4785, 0.2786, 0.4155, 0.2024, 0.4785, 0.2786, 0.4604, 0.2987, 0.4155, 0.2024, 0.4633, 0.1245, 0.4067, 0.04804, 0.4883, 0.0002418, 0.5257, 0.02434, 0.4604, 0.2987, 0.472, 0.3179, 0.4216, 0.3327, 0.4024, 0.2676, 0.8241, 0.192, 0.7463, 0.1702, 0.8107, 0.1195, 0.8493, 0.1369, 0.4604, 0.2987, 0.4024, 0.2676, 0.4155, 0.2024, 0.4216, 0.3327, 0.472, 0.3179, 0.4221, 0.3586, 0.8107, 0.1195, 0.7463, 0.1702, 0.733, 0.1343, 0.472, 0.3179, 0.4846, 0.3292, 0.4221, 0.3586, 0.733, 0.1343, 0.7682, 0.006896, 0.8107, 0.1195, 0.8493, 0.1369, 0.8107, 0.1195, 0.874, 0.08176, 0.8763, 0.08381, 0.8763, 0.08381, 0.874, 0.08176, 0.8764, 0.07992, 0.8774, 0.0805, 0.6689, 0.9506, 0.6183, 0.9501, 0.6116, 0.8779, 0.6621, 0.8785, 0.8773, 0.07966, 0.8772, 0.07963, 0.8772, 0.07958, 0.8773, 0.07962, 0.8773, 0.07962, 0.8772, 0.07958, 0.8771, 0.07875, 0.8784, 0.07917, 0.8784, 0.07917, 0.8771, 0.07875, 0.8753, 0.06711, 0.8917, 0.07979, 0.8917, 0.07979, 0.8753, 0.06711, 0.8853, 0.004922, 0.9438, 0.1115, 0.8241, 0.192, 0.8493, 0.1369, 0.9039, 0.192, 0.8782, 0.08004, 0.8828, 0.08467, 0.8787, 0.08494, 0.8776, 0.08045, 0.8493, 0.1369, 0.8763, 0.08381, 0.8787, 0.08494, 0.9039, 0.192, 0.9249, 0.1569, 0.8828, 0.08467, 0.8917, 0.07979, 0.9438, 0.1115, 0.8776, 0.08045, 0.8787, 0.08494, 0.8763, 0.08381, 0.8774, 0.0805, 0.8774, 0.0805, 0.8773, 0.0797, 0.8776, 0.08045, 0.8773, 0.07966, 0.8773, 0.07962, 0.8784, 0.07917, 0.8782, 0.08004, 0.8107, 0.1195, 0.7682, 0.006896, 0.8366, 0.0835, 0.8366, 0.0835, 0.8853, 0.004922, 0.8753, 0.06711, 0.8722, 0.07917, 0.8722, 0.07917, 0.8753, 0.06711, 0.8771, 0.07875, 0.8764, 0.07919, 0.8764, 0.07919, 0.8771, 0.07875, 0.8772, 0.07958, 0.8772, 0.07963, 0.8764, 0.07992, 0.8764, 0.07919, 0.8772, 0.07963, 0.8772, 0.07965, 0.874, 0.08176, 0.8722, 0.07917, 0.8764, 0.07919, 0.8764, 0.07992, 0.8107, 0.1195, 0.8366, 0.0835, 0.8722, 0.07917, 0.874, 0.08176, 0.8773, 0.0797, 0.8773, 0.07966, 0.8782, 0.08004, 0.8776, 0.08045, 0.9039, 0.192, 0.8787, 0.08494, 0.8828, 0.08467, 0.9249, 0.1569, 0.8784, 0.07917, 0.8917, 0.07979, 0.8828, 0.08467, 0.8782, 0.08004, 0.8773, 0.0797, 0.8772, 0.07965, 0.8772, 0.07963, 0.8773, 0.07966, 0.8853, 0.004922, 0.8366, 0.0835, 0.7682, 0.006896, 0.8094, 0.0002418, 0.5453, 0.5588, 0.5175, 0.568, 0.4782, 0.4887, 0.5314, 0.4793, 0.5202, 0.4384, 0.5314, 0.4793, 0.4782, 0.4887, 0.4791, 0.4485, 0.128, 0.8449, 0.139, 0.8747, 0.02898, 0.9083, 0.02121, 0.8823, 0.2096, 0.8174, 0.2278, 0.8406, 0.139, 0.8747, 0.128, 0.8449, 0.2659, 0.7733, 0.2888, 0.7562, 0.2278, 0.8406, 0.2096, 0.8174, 0.2475, 0.769, 0.2499, 0.7608, 0.2888, 0.7562, 0.2659, 0.7733, 0.4577, 0.9544, 0.4312, 0.9555, 0.4459, 0.8636, 0.4577, 0.879, 0.1177, 0.814, 0.1123, 0.7833, 0.1925, 0.7726, 0.2002, 0.7924, 0.003537, 0.8405, 0.0002418, 0.8004, 0.1123, 0.7833, 0.1177, 0.814, 0.6227, 0.5013, 0.5986, 0.5186, 0.5661, 0.4617, 0.5965, 0.4428, 0.5662, 0.4168, 0.5965, 0.4428, 0.5661, 0.4617, 0.5459, 0.4299, 0.5188, 0.7476, 0.5221, 0.7737, 0.4069, 0.7938, 0.4024, 0.7653, 0.6235, 0.7383, 0.6341, 0.7607, 0.5221, 0.7737, 0.5188, 0.7476, 0.6843, 0.7019, 0.7145, 0.6882, 0.6341, 0.7607, 0.6235, 0.7383, 0.6721, 0.6958, 0.6781, 0.6886, 0.7145, 0.6882, 0.6843, 0.7019, 0.2923, 0.956, 0.2649, 0.961, 0.2798, 0.8492, 0.2923, 0.8586, 0.5186, 0.718, 0.5183, 0.6883, 0.6033, 0.688, 0.6091, 0.7104, 0.403, 0.7315, 0.406, 0.6902, 0.5183, 0.6883, 0.5186, 0.718, 0.6809, 0.448, 0.6636, 0.4706, 0.6188, 0.4184, 0.6353, 0.3922, 0.597, 0.386, 0.6353, 0.3922, 0.6188, 0.4184, 0.5829, 0.4018, 0.8323, 0.7502, 0.8382, 0.7782, 0.736, 0.7934, 0.7317, 0.7658, 0.9158, 0.733, 0.9303, 0.7572, 0.8382, 0.7782, 0.8323, 0.7502, 0.9665, 0.7022, 0.9998, 0.6882, 0.9303, 0.7572, 0.9158, 0.733, 0.9562, 0.6962, 0.9596, 0.6882, 0.9998, 0.6882, 0.9665, 0.7022, 0.5508, 0.9571, 0.5239, 0.9618, 0.5309, 0.8628, 0.5478, 0.8712, 0.8188, 0.7173, 0.8171, 0.6885, 0.8956, 0.6886, 0.9009, 0.7103, 0.7149, 0.7318, 0.7149, 0.6894, 0.8171, 0.6885, 0.8188, 0.7173, 0.6192, 0.3641, 0.6082, 0.3751, 0.5785, 0.3695, 0.5881, 0.3611, 0.7157, 0.373, 0.7047, 0.3984, 0.6469, 0.378, 0.6586, 0.3633, 0.8597, 0.316, 0.8765, 0.3341, 0.8285, 0.3888, 0.812, 0.3685, 0.8965, 0.2808, 0.9228, 0.2926, 0.8765, 0.3341, 0.8597, 0.316, 0.9115, 0.25, 0.9259, 0.2236, 0.9228, 0.2926, 0.8965, 0.2808, 0.9043, 0.2441, 0.9034, 0.2371, 0.9259, 0.2236, 0.9115, 0.25, 0.3822, 0.9456, 0.3444, 0.9557, 0.3619, 0.8571, 0.3822, 0.8701, 0.8455, 0.2959, 0.8265, 0.2815, 0.8688, 0.2565, 0.8848, 0.2662, 0.7752, 0.346, 0.7505, 0.3219, 0.8265, 0.2815, 0.8455, 0.2959, 0.4633, 0.1245, 0.5735, 0.04939, 0.4369, 0.167, 0.5735, 0.04939, 0.6173, 0.07655, 0.5923, 0.1397, 0.4369, 0.167, 0.5735, 0.04939, 0.5923, 0.1397, 0.5944, 0.2139, 0.6575, 0.1145, 0.5923, 0.1397, 0.6173, 0.07655, 0.6575, 0.1145, 0.6892, 0.1573, 0.5944, 0.2139, 0.5923, 0.1397, 0.7158, 0.2038, 0.5944, 0.2139, 0.6892, 0.1573, 0.7158, 0.2038, 0.7268, 0.256, 0.63, 0.2964, 0.7325, 0.2908, 0.63, 0.2964, 0.7268, 0.256, 0.7325, 0.3274, 0.63, 0.2964, 0.7325, 0.2908, 0.5944, 0.2139, 0.7158, 0.2038, 0.63, 0.2964, 0.6586, 0.3633, 0.6469, 0.378, 0.6082, 0.3751, 0.6192, 0.3641, 0.5684, 0.3774, 0.597, 0.386, 0.5829, 0.4018, 0.5572, 0.3864, 0.5452, 0.3956, 0.5662, 0.4168, 0.5459, 0.4299, 0.5336, 0.4078, 0.5147, 0.4075, 0.5202, 0.4384, 0.4791, 0.4485, 0.4823, 0.4206, 0.4823, 0.4206, 0.4791, 0.4485, 0.4461, 0.4708, 0.4532, 0.4402, 0.5336, 0.4078, 0.5459, 0.4299, 0.5202, 0.4384, 0.5147, 0.4075, 0.5572, 0.3864, 0.5829, 0.4018, 0.5662, 0.4168, 0.5452, 0.3956, 0.5462, 0.3245, 0.6586, 0.3633, 0.6192, 0.3641, 0.5369, 0.3289, 0.006119, 0.2787, 0.008251, 0.2528, 0.2142, 0.2796, 0.2131, 0.2972, 0.6469, 0.378, 0.6353, 0.3922, 0.597, 0.386, 0.6082, 0.3751, 0.2131, 0.2972, 0.2142, 0.2796, 0.3535, 0.2892, 0.352, 0.3052, 0.09939, 0.0002418, 0.06712, 0.05998, 0.06712, 0.05998, 0.09939, 0.0002418, 0.006119, 0.2787, 0.004488, 0.3221, 0.004488, 0.3221, 0.006119, 0.2787, 0.06712, 0.05998, 0.05665, 0.08462, 0.05665, 0.08462, 0.06712, 0.05998, 0.01082, 0.2204, 0.008251, 0.2528, 0.008251, 0.2528, 0.01082, 0.2204, 0.004488, 0.3221, 0.004758, 0.3724, 0.004758, 0.3724, 0.004488, 0.3221, 0.0083, 0.4618, 0.02435, 0.5243, 0.02435, 0.5243, 0.0083, 0.4618, 0.004758, 0.3724, 0.0002418, 0.4107, 0.0002418, 0.4107, 0.004758, 0.3724, 0.05665, 0.08462, 0.03332, 0.1295, 0.03332, 0.1295, 0.05665, 0.08462, 0.0002418, 0.4107, 0.0083, 0.4618, 0.0083, 0.4618, 0.0002418, 0.4107, 0.02435, 0.5243, 0.04121, 0.573, 0.04121, 0.573, 0.02435, 0.5243, 0.03332, 0.1295, 0.02162, 0.17, 0.02162, 0.17, 0.03332, 0.1295, 0.04121, 0.573, 0.06328, 0.6292, 0.06328, 0.6292, 0.04121, 0.573, 0.02162, 0.17, 0.01082, 0.2204, 0.01082, 0.2204, 0.02162, 0.17, 0.06328, 0.6292, 0.09911, 0.6917, 0.09911, 0.6917, 0.06328, 0.6292, 0.008251, 0.2528, 0.006119, 0.2787, 0.006119, 0.2787, 0.008251, 0.2528, 0.004758, 0.3724, 0.0002418, 0.4107, 0.0002418, 0.4107, 0.004758, 0.3724, 0.05665, 0.08462, 0.03332, 0.1295, 0.03332, 0.1295, 0.05665, 0.08462, 0.0002418, 0.4107, 0.0083, 0.4618, 0.0083, 0.4618, 0.0002418, 0.4107, 0.01082, 0.2204, 0.008251, 0.2528, 0.008251, 0.2528, 0.01082, 0.2204, 0.02435, 0.5243, 0.04121, 0.573, 0.04121, 0.573, 0.02435, 0.5243, 0.03332, 0.1295, 0.02162, 0.17, 0.02162, 0.17, 0.03332, 0.1295, 0.04121, 0.573, 0.06328, 0.6292, 0.06328, 0.6292, 0.04121, 0.573, 0.02162, 0.17, 0.01082, 0.2204, 0.01082, 0.2204, 0.02162, 0.17, 0.06328, 0.6292, 0.09911, 0.6917, 0.09911, 0.6917, 0.06328, 0.6292, 0.008251, 0.2528, 0.006119, 0.2787, 0.006119, 0.2787, 0.008251, 0.2528, 0.09939, 0.0002418, 0.06712, 0.05998, 0.06712, 0.05998, 0.09939, 0.0002418, 0.006119, 0.2787, 0.004488, 0.3221, 0.004488, 0.3221, 0.006119, 0.2787, 0.06712, 0.05998, 0.05665, 0.08462, 0.05665, 0.08462, 0.06712, 0.05998, 0.004488, 0.3221, 0.004758, 0.3724, 0.004758, 0.3724, 0.004488, 0.3221, 0.0083, 0.4618, 0.02435, 0.5243, 0.02435, 0.5243, 0.0083, 0.4618, 0.0083, 0.4618, 0.02435, 0.5243, 0.02435, 0.5243, 0.0083, 0.4618, 0.004758, 0.3724, 0.0002418, 0.4107, 0.0002418, 0.4107, 0.004758, 0.3724, 0.05665, 0.08462, 0.03332, 0.1295, 0.03332, 0.1295, 0.05665, 0.08462, 0.0002418, 0.4107, 0.0083, 0.4618, 0.0083, 0.4618, 0.0002418, 0.4107, 0.01082, 0.2204, 0.008251, 0.2528, 0.008251, 0.2528, 0.01082, 0.2204, 0.02435, 0.5243, 0.04121, 0.573, 0.04121, 0.573, 0.02435, 0.5243, 0.03332, 0.1295, 0.02162, 0.17, 0.02162, 0.17, 0.03332, 0.1295, 0.04121, 0.573, 0.06328, 0.6292, 0.06328, 0.6292, 0.04121, 0.573, 0.02162, 0.17, 0.01082, 0.2204, 0.01082, 0.2204, 0.02162, 0.17, 0.06328, 0.6292, 0.09911, 0.6917, 0.09911, 0.6917, 0.06328, 0.6292, 0.008251, 0.2528, 0.006119, 0.2787, 0.006119, 0.2787, 0.008251, 0.2528, 0.09939, 0.0002418, 0.06712, 0.05998, 0.06712, 0.05998, 0.09939, 0.0002418, 0.006119, 0.2787, 0.004488, 0.3221, 0.004488, 0.3221, 0.006119, 0.2787, 0.06712, 0.05998, 0.05665, 0.08462, 0.05665, 0.08462, 0.06712, 0.05998, 0.004488, 0.3221, 0.004758, 0.3724, 0.004758, 0.3724, 0.004488, 0.3221, 0.004488, 0.3221, 0.004758, 0.3724, 0.004758, 0.3724, 0.004488, 0.3221, 0.0083, 0.4618, 0.02435, 0.5243, 0.02435, 0.5243, 0.0083, 0.4618, 0.004758, 0.3724, 0.0002418, 0.4107, 0.0002418, 0.4107, 0.004758, 0.3724, 0.05665, 0.08462, 0.03332, 0.1295, 0.03332, 0.1295, 0.05665, 0.08462, 0.0002418, 0.4107, 0.0083, 0.4618, 0.0083, 0.4618, 0.0002418, 0.4107, 0.01082, 0.2204, 0.008251, 0.2528, 0.008251, 0.2528, 0.01082, 0.2204, 0.02435, 0.5243, 0.04121, 0.573, 0.04121, 0.573, 0.02435, 0.5243, 0.03332, 0.1295, 0.02162, 0.17, 0.02162, 0.17, 0.03332, 0.1295, 0.04121, 0.573, 0.06328, 0.6292, 0.06328, 0.6292, 0.04121, 0.573, 0.02162, 0.17, 0.01082, 0.2204, 0.01082, 0.2204, 0.02162, 0.17, 0.06328, 0.6292, 0.09911, 0.6917, 0.09911, 0.6917, 0.06328, 0.6292, 0.008251, 0.2528, 0.006119, 0.2787, 0.006119, 0.2787, 0.008251, 0.2528, 0.09939, 0.0002418, 0.06712, 0.05998, 0.06712, 0.05998, 0.09939, 0.0002418, 0.006119, 0.2787, 0.004488, 0.3221, 0.004488, 0.3221, 0.006119, 0.2787, 0.06712, 0.05998, 0.05665, 0.08462, 0.05665, 0.08462, 0.06712, 0.05998, 0.06712, 0.05998, 0.05665, 0.08462, 0.05665, 0.08462, 0.06712, 0.05998, 0.004488, 0.3221, 0.004758, 0.3724, 0.004758, 0.3724, 0.004488, 0.3221, 0.0083, 0.4618, 0.02435, 0.5243, 0.02435, 0.5243, 0.0083, 0.4618, 0.004758, 0.3724, 0.0002418, 0.4107, 0.0002418, 0.4107, 0.004758, 0.3724, 0.05665, 0.08462, 0.03332, 0.1295, 0.03332, 0.1295, 0.05665, 0.08462, 0.0002418, 0.4107, 0.0083, 0.4618, 0.0083, 0.4618, 0.0002418, 0.4107, 0.01082, 0.2204, 0.008251, 0.2528, 0.008251, 0.2528, 0.01082, 0.2204, 0.02435, 0.5243, 0.04121, 0.573, 0.04121, 0.573, 0.02435, 0.5243, 0.03332, 0.1295, 0.02162, 0.17, 0.02162, 0.17, 0.03332, 0.1295, 0.04121, 0.573, 0.06328, 0.6292, 0.06328, 0.6292, 0.04121, 0.573, 0.02162, 0.17, 0.01082, 0.2204, 0.01082, 0.2204, 0.02162, 0.17, 0.06328, 0.6292, 0.09911, 0.6917, 0.09911, 0.6917, 0.06328, 0.6292, 0.008251, 0.2528, 0.006119, 0.2787, 0.006119, 0.2787, 0.008251, 0.2528, 0.09939, 0.0002418, 0.06712, 0.05998, 0.06712, 0.05998, 0.09939, 0.0002418, 0.006119, 0.2787, 0.004488, 0.3221, 0.004488, 0.3221, 0.006119, 0.2787])
me_cube_005.materials.append(mat_material_013)
me_cube_005.use_remesh_preserve_volume = False
me_cube_005.use_remesh_preserve_attributes = False
me_cube_005.use_mirror_vertex_groups = False
me_cube_005.update()
arm_armature = bpy.data.armatures.new('Armature')  # bones are not reproduced

# ---- objects
ob_armature = bpy.data.objects.new('Armature', arm_armature)
ob_sword = bpy.data.objects.new('Sword', me_cylinder)
ob_hands = bpy.data.objects.new('Hands', me_cube_005)

# ---- transforms, parenting, visibility, modifiers, constraints
ob_armature.location = (0.0, -0.2506, -0.5929)
ob_armature.show_in_front = True
ob_armature.lineart.crease_threshold = 0.0
ob_sword.location = (3.521, -0.09366, 0.4073)
ob_sword.rotation_euler = (-1.571, 1.571, 0.0)
ob_sword.scale = (0.4759, 0.4759, 0.4759)
ob_sword.hide_viewport = True
ob_sword.lineart.crease_threshold = 0.0
_vg = ob_sword.vertex_groups.new(name='Bone')
_vg = ob_sword.vertex_groups.new(name='Bone.001')
_vg = ob_sword.vertex_groups.new(name='Bone.002')
_vg = ob_sword.vertex_groups.new(name='Bone.003')
_vg = ob_sword.vertex_groups.new(name='Bone.004')
_vg = ob_sword.vertex_groups.new(name='Bone.005')
_vg = ob_sword.vertex_groups.new(name='Bone.006')
_vg = ob_sword.vertex_groups.new(name='Bone.007')
_vg = ob_sword.vertex_groups.new(name='Bone.008')
_vg = ob_sword.vertex_groups.new(name='Bone.009')
_vg = ob_sword.vertex_groups.new(name='Bone.010')
_vg = ob_sword.vertex_groups.new(name='Bone.011')
_vg = ob_sword.vertex_groups.new(name='Bone.012')
_vg = ob_sword.vertex_groups.new(name='Bone.013')
_vg = ob_sword.vertex_groups.new(name='Bone.014')
_vg = ob_sword.vertex_groups.new(name='Bone.015')
_vg = ob_sword.vertex_groups.new(name='Bone.016')
_vg = ob_sword.vertex_groups.new(name='Bone.017')
_vg = ob_sword.vertex_groups.new(name='Bone.018')
_vg = ob_sword.vertex_groups.new(name='Bone.019')
_vg = ob_sword.vertex_groups.new(name='Bone.020')
_vg = ob_sword.vertex_groups.new(name='Bone.021')
_vg = ob_sword.vertex_groups.new(name='Bone.022')
_vg = ob_sword.vertex_groups.new(name='Bone.023')
_vg = ob_sword.vertex_groups.new(name='Bone.024')
_vg = ob_sword.vertex_groups.new(name='Bone.025')
_vg = ob_sword.vertex_groups.new(name='Bone.026')
_vg = ob_sword.vertex_groups.new(name='Bone.027')
_vg = ob_sword.vertex_groups.new(name='Bone.028')
_vg = ob_sword.vertex_groups.new(name='Bone.029')
_vg = ob_sword.vertex_groups.new(name='Bone.030')
_vg = ob_sword.vertex_groups.new(name='Bone.031')
_vg = ob_sword.vertex_groups.new(name='Bone.032')
_vg = ob_sword.vertex_groups.new(name='Bone.033')
_vg = ob_sword.vertex_groups.new(name='Bone.034')
_vg = ob_sword.vertex_groups.new(name='Bone.035')
_vg = ob_sword.vertex_groups.new(name='Bone.036')
_vg = ob_sword.vertex_groups.new(name='Bone.037')
_vg = ob_sword.vertex_groups.new(name='Bone.038')
_vg = ob_sword.vertex_groups.new(name='Bone.039')
_vg = ob_sword.vertex_groups.new(name='Bone.040')
_vg = ob_sword.vertex_groups.new(name='Bone.041')
_vg = ob_sword.vertex_groups.new(name='Bone.042')
_vg = ob_sword.vertex_groups.new(name='Bone.043')
_vg = ob_sword.vertex_groups.new(name='Bone.044')
_vg = ob_sword.vertex_groups.new(name='Bone.045')
for _i, _w in zip([0, 1, 2, 3, 4, 5, 6, 7, 8, 9, 10, 11, 12, 13, 14, 15, 16, 17, 18, 19, 20, 21, 22, 23, 24, 25, 26, 27, 28, 29, 30, 31, 32, 33, 34, 35, 36, 37, 38, 39, 40, 41, 42, 43, 44, 45, 46, 47, 48, 49, 50, 51, 52, 53, 54, 55, 56, 57, 58, 59, 60, 61, 62, 63, 64, 65, 66, 67, 68, 69, 70, 71, 72, 73, 74, 75, 76, 77, 78, 79, 80, 81, 82, 83, 84, 85, 86, 87, 88, 89, 90, 91, 92, 93, 94, 95, 96, 97, 98, 99, 100, 101, 102, 103, 104, 105, 106, 107, 108, 109, 110, 111, 112, 113, 114, 115, 116, 117, 118, 119, 120, 121, 122, 123, 124, 125, 126, 127, 128, 129, 130, 131, 132, 133, 134, 135, 136, 137, 138, 139, 140, 141, 142], [1.0, 1.0, 1.0, 1.0, 1.0, 1.0, 1.0, 1.0, 1.0, 1.0, 1.0, 1.0, 1.0, 1.0, 0.9928, 1.0, 1.0, 1.0, 1.0, 1.0, 1.0, 1.0, 1.0, 1.0, 1.0, 1.0, 1.0, 1.0, 1.0, 1.0, 1.0, 1.0, 1.0, 1.0, 1.0, 1.0, 1.0, 1.0, 1.0, 1.0, 1.0, 1.0, 1.0, 1.0, 1.0, 1.0, 1.0, 1.0, 1.0, 1.0, 1.0, 1.0, 1.0, 1.0, 1.0, 1.0, 1.0, 1.0, 1.0, 1.0, 1.0, 1.0, 1.0, 1.0, 1.0, 1.0, 1.0, 1.0, 1.0, 1.0, 1.0, 1.0, 1.0, 1.0, 1.0, 1.0, 1.0, 1.0, 1.0, 1.0, 1.0, 1.0, 1.0, 1.0, 1.0, 1.0, 1.0, 1.0, 1.0, 1.0, 1.0, 1.0, 1.0, 1.0, 1.0, 1.0, 0.9996, 1.0, 1.0, 1.0, 0.9998, 1.0, 0.9999, 1.0, 1.0, 1.0, 1.0, 1.0, 1.0, 1.0, 1.0, 1.0, 1.0, 1.0, 1.0, 1.0, 1.0, 1.0, 1.0, 1.0, 1.0, 1.0, 1.0, 1.0, 1.0, 1.0, 1.0, 1.0, 1.0, 1.0, 1.0, 1.0, 1.0, 1.0, 1.0, 1.0, 1.0, 1.0, 1.0, 1.0, 1.0, 1.0, 1.0]): _vg.add([_i], _w, 'REPLACE')
_m = ob_sword.modifiers.new('Armature', 'ARMATURE')
ob_hands.location = (0.0, 2.354, 0.4416)
ob_hands.scale = (0.07604, -0.07604, 0.07604)
ob_hands.lineart.crease_threshold = 0.0
_vg = ob_hands.vertex_groups.new(name='Bone')
_vg = ob_hands.vertex_groups.new(name='Bone.001')
_vg = ob_hands.vertex_groups.new(name='Bone.002')
_vg = ob_hands.vertex_groups.new(name='Bone.003')
_vg = ob_hands.vertex_groups.new(name='Bone.004')
_vg = ob_hands.vertex_groups.new(name='Bone.005')
_vg = ob_hands.vertex_groups.new(name='Bone.006')
_vg = ob_hands.vertex_groups.new(name='Bone.007')
_vg = ob_hands.vertex_groups.new(name='Bone.008')
_vg = ob_hands.vertex_groups.new(name='Bone.009')
_vg = ob_hands.vertex_groups.new(name='Bone.010')
_vg = ob_hands.vertex_groups.new(name='Bone.011')
_vg = ob_hands.vertex_groups.new(name='Bone.012')
_vg = ob_hands.vertex_groups.new(name='Bone.013')
_vg = ob_hands.vertex_groups.new(name='Bone.014')
_vg = ob_hands.vertex_groups.new(name='Bone.015')
_vg = ob_hands.vertex_groups.new(name='Bone.016')
_vg = ob_hands.vertex_groups.new(name='Bone.017')
_vg = ob_hands.vertex_groups.new(name='Bone.018')
_vg = ob_hands.vertex_groups.new(name='Bone.019')
_vg = ob_hands.vertex_groups.new(name='Bone.020')
_vg = ob_hands.vertex_groups.new(name='Bone.021')
_vg = ob_hands.vertex_groups.new(name='Bone.022')
_vg = ob_hands.vertex_groups.new(name='Bone.023')
_vg = ob_hands.vertex_groups.new(name='Bone.024')
_vg = ob_hands.vertex_groups.new(name='Bone.025')
_vg = ob_hands.vertex_groups.new(name='Bone.026')
_vg = ob_hands.vertex_groups.new(name='Bone.027')
_vg = ob_hands.vertex_groups.new(name='Bone.028')
_vg = ob_hands.vertex_groups.new(name='Bone.029')
_vg = ob_hands.vertex_groups.new(name='Bone.030')
_vg = ob_hands.vertex_groups.new(name='Bone.031')
_vg = ob_hands.vertex_groups.new(name='Bone.032')
_vg = ob_hands.vertex_groups.new(name='Bone.033')
_vg = ob_hands.vertex_groups.new(name='Bone.034')
_vg = ob_hands.vertex_groups.new(name='Bone.035')
_vg = ob_hands.vertex_groups.new(name='Bone.036')
_vg = ob_hands.vertex_groups.new(name='Bone.037')
_vg = ob_hands.vertex_groups.new(name='Bone.038')
_vg = ob_hands.vertex_groups.new(name='Bone.039')
_vg = ob_hands.vertex_groups.new(name='Bone.040')
_vg = ob_hands.vertex_groups.new(name='Bone.041')
_vg = ob_hands.vertex_groups.new(name='Bone.042')
_vg = ob_hands.vertex_groups.new(name='Bone.043')
_vg = ob_hands.vertex_groups.new(name='Bone.044')
_vg = ob_hands.vertex_groups.new(name='Bone.045')

# ---- collection membership
col_collection_1.objects.link(ob_armature)
col_collection_1.objects.link(ob_sword)
col_collection_1.objects.link(ob_hands)

# ---- scene / render settings (as saved in the file)
scene.frame_start = 1; scene.frame_end = 250; scene.frame_set(1)
scene.render.engine = 'BLENDER_EEVEE_NEXT'
scene.render.resolution_percentage = 50
scene.render.dither_intensity = 0.0
scene.cycles.use_denoising = False
scene.cycles.samples = 128
scene.cycles.sampling_pattern = 'TABULATED_SOBOL'
scene.cycles.light_sampling_threshold = 0.0
scene.cycles.use_adaptive_sampling = False
scene.cycles.use_light_tree = False
scene.cycles.blur_glossy = 0.0
scene.cycles.sample_clamp_indirect = 0.0
scene.view_settings.view_transform = 'Standard'
bpy.context.view_layer.update()

# ---- added for rendering (the .blend has no active camera and no usable light): camera, sun
cam_auto = bpy.data.cameras.new('AutoCamera')
cam_auto.lens = 50.0
cam_auto.sensor_width = 36.0
cam_auto.clip_end = 1000.0
ob_auto_camera = bpy.data.objects.new('AutoCamera', cam_auto)
scene.collection.objects.link(ob_auto_camera)
ob_auto_camera.location = (9.66634, -11.4531, 10.3308)
ob_auto_camera.rotation_euler = (1.09748, -7.21219e-08, 0.694738)
scene.camera = ob_auto_camera
light_auto_sun = bpy.data.lights.new('AutoSun', 'SUN')
light_auto_sun.energy = 3.0
light_auto_sun.angle = 0.0523599
ob_auto_sun = bpy.data.objects.new('AutoSun', light_auto_sun)
scene.collection.objects.link(ob_auto_sun)
ob_auto_sun.rotation_euler = (0.872665, 0.174533, 0.523599)
bpy.context.view_layer.update()
